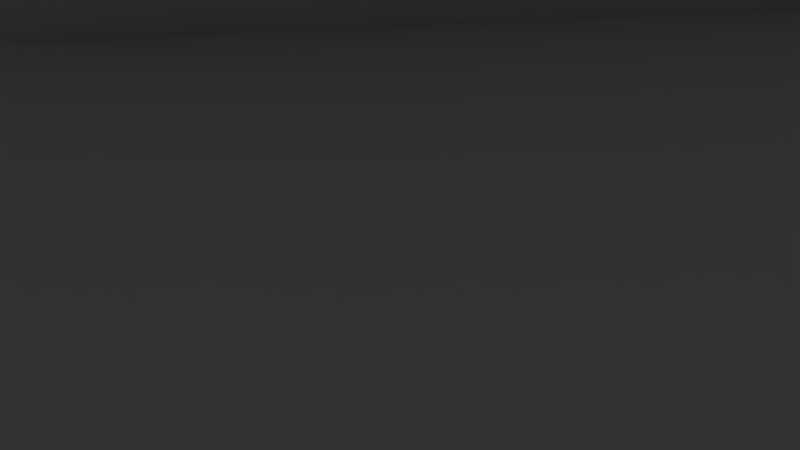 # Source: ThierryChampiFinal.blend  (saved by Blender 2.74.0; exported with 4.5.12 LTS)
import bpy
from mathutils import Matrix  # noqa: F401  (used for matrix-valued properties, if any)

bpy.ops.wm.read_factory_settings(use_empty=True)
scene = bpy.context.scene
scene.name = 'Scene'

# ---- collections
col_collection_1 = bpy.data.collections.new('Collection 1'); scene.collection.children.link(col_collection_1)

# ---- world
world_world = bpy.data.worlds.new('World'); scene.world = world_world
world_world.color = (0.05088, 0.05088, 0.05088)
world_world.use_sun_shadow = False
world_world.sun_shadow_jitter_overblur = 0.0
world_world.cycles.sampling_method = 'MANUAL'
world_world.cycles.sample_map_resolution = 256

# ---- cameras
cam_camera = bpy.data.cameras.new('Camera')
cam_camera.clip_end = 100.0
cam_camera.lens = 35.0
cam_camera.sensor_width = 32.0
cam_camera.sensor_height = 18.0
cam_camera.ortho_scale = 7.314
cam_camera.dof.focus_distance = 0.0
cam_camera.dof.aperture_fstop = 128.0
cam_camera_001 = bpy.data.cameras.new('Camera.001')
cam_camera_001.clip_end = 100.0
cam_camera_001.lens = 35.0
cam_camera_001.sensor_width = 32.0
cam_camera_001.sensor_height = 18.0
cam_camera_001.ortho_scale = 7.314
cam_camera_001.dof.focus_distance = 0.0
cam_camera_001.dof.aperture_fstop = 128.0

# ---- lights
light_lamp = bpy.data.lights.new('Lamp', 'POINT')
light_lamp.transmission_factor = 0.0
light_lamp.cutoff_distance = 30.0
light_lamp.energy = 100.0
light_lamp.shadow_buffer_clip_start = 1.001
light_lamp.shadow_soft_size = 0.1
light_lamp.shadow_maximum_resolution = 0.006
light_lamp.use_absolute_resolution = True
light_lamp.cycles.use_multiple_importance_sampling = False
light_lamp_001 = bpy.data.lights.new('Lamp.001', 'POINT')
light_lamp_001.transmission_factor = 0.0
light_lamp_001.cutoff_distance = 30.0
light_lamp_001.energy = 100.0
light_lamp_001.shadow_buffer_clip_start = 1.001
light_lamp_001.shadow_soft_size = 0.1
light_lamp_001.shadow_maximum_resolution = 0.006
light_lamp_001.use_absolute_resolution = True
light_lamp_001.cycles.use_multiple_importance_sampling = False

# ---- meshes
me_cylinder = bpy.data.meshes.new('Cylinder')
me_cylinder.from_pydata([(-2.259, -1.5, 1.146), (-2.259, 1.928, 1.146), (-2.259, 1.928, 1.192e-07), (-2.259, -1.5, 1.192e-07), (1.169, -1.5, 1.146), (1.169, -1.5, 1.192e-07), (-1.923, -0.2119, 1.146), (1.169, 1.928, 1.146), (1.169, 1.928, 1.192e-07), (0.3116, 1.594, 1.563e-08), (0.2842, 1.556, 1.565e-08), (0.2617, 1.515, 1.567e-08), (0.2446, 1.472, 1.568e-08), (0.233, 1.427, 1.569e-08), (0.2271, 1.38, 1.569e-08), (0.2271, 1.334, 1.569e-08), (0.233, 1.287, 1.569e-08), (0.2446, 1.242, 1.568e-08), (0.2617, 1.199, 1.567e-08), (0.2842, 1.158, 1.565e-08), (0.3116, 1.12, 1.563e-08), (0.3436, 1.086, 1.561e-08), (0.3795, 1.056, 1.559e-08), (0.4189, 1.031, 1.556e-08), (0.4611, 1.012, 1.553e-08), (0.5054, 0.9972, 1.55e-08), (0.5513, 0.9884, 1.547e-08), (0.5978, 0.9855, 1.543e-08), (0.5978, 0.5855, 1.543e-08), (0.5513, 0.5826, 1.547e-08), (0.5054, 0.5738, 1.55e-08), (0.4611, 0.5594, 1.553e-08), (0.4189, 0.5395, 1.556e-08), (0.3795, 0.5145, 1.559e-08), (0.3436, 0.4848, 1.561e-08), (0.3116, 0.4508, 1.563e-08), (0.2842, 0.4131, 1.565e-08), (0.2617, 0.3722, 1.567e-08), (0.2446, 0.3288, 1.568e-08), (0.233, 0.2837, 1.569e-08), (0.2271, 0.2374, 1.569e-08), (0.2271, 0.1907, 1.569e-08), (0.233, 0.1445, 1.569e-08), (0.2446, 0.09928, 1.568e-08), (0.2617, 0.05591, 1.567e-08), (0.2842, 0.01503, 1.565e-08), (0.3116, -0.0227, 1.563e-08), (0.3436, -0.05671, 1.561e-08), (0.3795, -0.08644, 1.559e-08), (0.4189, -0.1114, 1.556e-08), (0.4611, -0.1313, 1.553e-08), (0.5054, -0.1457, 1.55e-08), (0.5513, -0.1544, 1.547e-08), (0.5978, -0.1574, 1.543e-08), (0.5978, -0.5574, 1.543e-08), (0.5513, -0.5603, 1.547e-08), (0.5054, -0.569, 1.55e-08), (0.4611, -0.5835, 1.553e-08), (0.4189, -0.6033, 1.556e-08), (0.3795, -0.6283, 1.559e-08), (0.3436, -0.658, 1.561e-08), (0.3116, -0.692, 1.563e-08), (0.2842, -0.7298, 1.565e-08), (0.2617, -0.7707, 1.567e-08), (0.2446, -0.814, 1.568e-08), (0.233, -0.8592, 1.569e-08), (0.2271, -0.9055, 1.569e-08), (0.2271, -0.9521, 1.569e-08), (0.233, -0.9984, 1.569e-08), (0.2446, -1.044, 1.568e-08), (0.2617, -1.087, 1.567e-08), (0.2842, -1.128, 1.565e-08), (0.3116, -1.166, 1.563e-08), (0.3436, -1.2, 1.561e-08), (0.3795, -1.229, 1.559e-08), (0.4189, -1.254, 1.556e-08), (0.4611, -1.274, 1.553e-08), (0.5054, -1.289, 1.55e-08), (0.5513, -1.297, 1.547e-08), (0.5978, -1.3, 1.543e-08), (-1.688, -1.3, 1.703e-08), (-0.545, -1.3, 1.623e-08), (-0.4985, -1.297, 1.62e-08), (-0.4527, -1.289, 1.617e-08), (-0.4083, -1.274, 1.614e-08), (-0.3661, -1.254, 1.611e-08), (-0.3267, -1.229, 1.608e-08), (-0.2908, -1.2, 1.605e-08), (-0.2588, -1.166, 1.603e-08), (-0.2314, -1.128, 1.601e-08), (-0.209, -1.087, 1.6e-08), (-0.1918, -1.044, 1.598e-08), (-0.1802, -0.9984, 1.598e-08), (-0.1743, -0.9521, 1.597e-08), (-0.1743, -0.9055, 1.597e-08), (-0.1802, -0.8592, 1.598e-08), (-0.1918, -0.814, 1.598e-08), (-0.209, -0.7707, 1.6e-08), (-0.2314, -0.7298, 1.601e-08), (-0.2588, -0.692, 1.603e-08), (-0.2908, -0.658, 1.605e-08), (-0.3267, -0.6283, 1.608e-08), (-0.3661, -0.6033, 1.611e-08), (-0.4083, -0.5835, 1.614e-08), (-0.4527, -0.569, 1.617e-08), (-0.4985, -0.5603, 1.62e-08), (-0.545, -0.5574, 1.623e-08), (-0.545, -0.1574, 1.623e-08), (-0.4985, -0.1544, 1.62e-08), (-0.4527, -0.1457, 1.617e-08), (-0.4083, -0.1313, 1.614e-08), (-0.3661, -0.1114, 1.611e-08), (-0.3267, -0.08644, 1.608e-08), (-0.2908, -0.05671, 1.605e-08), (-0.2588, -0.02271, 1.603e-08), (-0.2314, 0.01503, 1.601e-08), (-0.209, 0.05591, 1.6e-08), (-0.1918, 0.09927, 1.598e-08), (-0.1802, 0.1445, 1.598e-08), (-0.1743, 0.1907, 1.597e-08), (-0.1743, 0.2374, 1.597e-08), (-0.1802, 0.2837, 1.598e-08), (-0.1918, 0.3288, 1.598e-08), (-0.209, 0.3722, 1.6e-08), (-0.2314, 0.4131, 1.601e-08), (-0.2588, 0.4508, 1.603e-08), (-0.2908, 0.4848, 1.605e-08), (-0.3267, 0.5145, 1.608e-08), (-0.3661, 0.5395, 1.611e-08), (-0.4083, 0.5594, 1.614e-08), (-0.4527, 0.5738, 1.617e-08), (-0.4985, 0.5826, 1.62e-08), (-0.545, 0.5855, 1.623e-08), (-0.545, 0.9855, 1.623e-08), (-0.4985, 0.9884, 1.62e-08), (-0.4527, 0.9972, 1.617e-08), (-0.4083, 1.012, 1.614e-08), (-0.3661, 1.031, 1.611e-08), (-0.3267, 1.056, 1.608e-08), (-0.2908, 1.086, 1.605e-08), (-0.2588, 1.12, 1.603e-08), (-0.2314, 1.158, 1.601e-08), (-0.209, 1.199, 1.6e-08), (-0.1918, 1.242, 1.598e-08), (-0.1802, 1.287, 1.598e-08), (-0.1743, 1.334, 1.597e-08), (-0.1743, 1.38, 1.597e-08), (-0.1802, 1.427, 1.598e-08), (-0.1918, 1.472, 1.598e-08), (-0.209, 1.515, 1.6e-08), (-0.2314, 1.556, 1.601e-08), (-0.2588, 1.594, 1.603e-08), (-0.2908, 1.628, 1.605e-08), (-0.3267, 1.657, 1.608e-08), (-0.3661, 1.682, 1.611e-08), (-0.4083, 1.702, 1.614e-08), (-0.4527, 1.717, 1.617e-08), (-1.734, 1.725, 1.706e-08), (-1.78, 1.717, 1.709e-08), (-1.825, 1.702, 1.713e-08), (-1.867, 1.682, 1.715e-08), (-1.906, 1.657, 1.718e-08), (-1.942, 1.628, 1.721e-08), (-1.974, 1.594, 1.723e-08), (-2.002, 1.556, 1.725e-08), (-2.024, 1.515, 1.726e-08), (-2.041, 1.472, 1.728e-08), (-2.053, 1.427, 1.728e-08), (-2.059, 1.38, 1.729e-08), (-2.059, 1.334, 1.729e-08), (-2.053, 1.287, 1.728e-08), (-2.041, 1.242, 1.728e-08), (-2.024, 1.199, 1.726e-08), (-2.002, 1.158, 1.725e-08), (-1.974, 1.12, 1.723e-08), (-1.942, 1.086, 1.721e-08), (-1.906, 1.056, 1.718e-08), (-1.867, 1.031, 1.715e-08), (-1.825, 1.012, 1.713e-08), (-1.78, 0.9972, 1.709e-08), (-1.734, 0.9884, 1.706e-08), (-1.688, 0.9855, 1.703e-08), (-1.688, 0.5855, 1.703e-08), (-1.734, 0.5826, 1.706e-08), (-1.78, 0.5738, 1.709e-08), (-1.825, 0.5594, 1.713e-08), (-1.867, 0.5395, 1.715e-08), (-1.906, 0.5145, 1.718e-08), (-1.942, 0.4848, 1.721e-08), (-1.974, 0.4508, 1.723e-08), (-2.002, 0.4131, 1.725e-08), (-2.024, 0.3722, 1.726e-08), (-2.041, 0.3288, 1.728e-08), (-2.053, 0.2837, 1.728e-08), (-2.059, 0.2374, 1.729e-08), (-2.059, 0.1907, 1.729e-08), (-2.053, 0.1445, 1.728e-08), (-2.041, 0.09928, 1.728e-08), (-2.024, 0.05591, 1.726e-08), (-2.002, 0.01503, 1.725e-08), (-1.974, -0.0227, 1.723e-08), (-1.942, -0.05671, 1.721e-08), (-1.906, -0.08644, 1.718e-08), (-1.867, -0.1114, 1.715e-08), (-1.825, -0.1313, 1.713e-08), (-1.78, -0.1457, 1.709e-08), (-1.734, -0.1544, 1.706e-08), (-1.688, -0.1574, 1.703e-08), (-1.688, -0.5574, 1.703e-08), (-1.734, -0.5603, 1.706e-08), (-1.78, -0.569, 1.709e-08), (-1.825, -0.5835, 1.713e-08), (-1.867, -0.6033, 1.715e-08), (-1.906, -0.6283, 1.718e-08), (-1.942, -0.658, 1.721e-08), (-1.974, -0.692, 1.723e-08), (-2.002, -0.7298, 1.725e-08), (-2.024, -0.7707, 1.726e-08), (-2.041, -0.814, 1.728e-08), (-2.053, -0.8592, 1.728e-08), (-2.059, -0.9055, 1.729e-08), (-2.059, -0.9521, 1.729e-08), (-2.053, -0.9984, 1.728e-08), (-2.041, -1.044, 1.728e-08), (-2.024, -1.087, 1.726e-08), (-2.002, -1.128, 1.725e-08), (-1.974, -1.166, 1.723e-08), (-1.942, -1.2, 1.721e-08), (-1.906, -1.229, 1.718e-08), (-1.867, -1.254, 1.715e-08), (-1.825, -1.274, 1.713e-08), (-1.78, -1.289, 1.709e-08), (-1.734, -1.297, 1.706e-08), (-1.509, 1.682, 1.69e-08), (-1.551, 1.702, 1.693e-08), (-1.596, 1.717, 1.697e-08), (-1.641, 1.725, 1.7e-08), (-1.688, 1.728, 1.703e-08), (0.3795, 1.657, 1.559e-08), (0.3436, 1.628, 1.561e-08), (-0.4985, 1.725, 1.62e-08), (-0.545, 1.728, 1.623e-08), (-0.5916, 1.725, 1.626e-08), (-0.6374, 1.717, 1.63e-08), (-0.6818, 1.702, 1.633e-08), (-0.724, 1.682, 1.636e-08), (-0.7634, 1.657, 1.638e-08), (-0.7993, 1.628, 1.641e-08), (-0.8312, 1.594, 1.643e-08), (-0.8586, 1.556, 1.645e-08), (-0.8811, 1.515, 1.647e-08), (-0.8983, 1.472, 1.648e-08), (-0.9099, 1.427, 1.649e-08), (-0.9157, 1.38, 1.649e-08), (-0.9157, 1.334, 1.649e-08), (-0.9099, 1.287, 1.649e-08), (-0.8983, 1.242, 1.648e-08), (-0.8811, 1.199, 1.647e-08), (-0.8586, 1.158, 1.645e-08), (-0.8312, 1.12, 1.643e-08), (-0.7993, 1.086, 1.641e-08), (-0.7634, 1.056, 1.638e-08), (-0.724, 1.031, 1.636e-08), (-0.6818, 1.012, 1.633e-08), (-0.6374, 0.9972, 1.63e-08), (-0.5916, 0.9884, 1.626e-08), (-0.5916, 0.5826, 1.626e-08), (-0.6374, 0.5738, 1.63e-08), (-0.6818, 0.5594, 1.633e-08), (-0.724, 0.5395, 1.636e-08), (-0.7634, 0.5145, 1.638e-08), (-0.7993, 0.4848, 1.641e-08), (-0.8312, 0.4508, 1.643e-08), (-0.8586, 0.4131, 1.645e-08), (-0.8811, 0.3722, 1.647e-08), (-0.8983, 0.3288, 1.648e-08), (-0.9099, 0.2837, 1.649e-08), (-0.9157, 0.2374, 1.649e-08), (-0.9157, 0.1907, 1.649e-08), (-0.9099, 0.1445, 1.649e-08), (-0.8983, 0.09928, 1.648e-08), (-0.8811, 0.05591, 1.647e-08), (-0.8586, 0.01503, 1.645e-08), (-0.8312, -0.0227, 1.643e-08), (-0.7993, -0.05671, 1.641e-08), (-0.7634, -0.08644, 1.638e-08), (-0.724, -0.1114, 1.636e-08), (-0.6818, -0.1313, 1.633e-08), (-0.6374, -0.1457, 1.63e-08), (-0.5916, -0.1544, 1.626e-08), (-0.5916, -0.5603, 1.626e-08), (-0.6374, -0.569, 1.63e-08), (-0.6818, -0.5835, 1.633e-08), (-0.724, -0.6033, 1.636e-08), (-0.7634, -0.6283, 1.638e-08), (-0.7993, -0.658, 1.641e-08), (-0.8312, -0.692, 1.643e-08), (-0.8586, -0.7298, 1.645e-08), (-0.8811, -0.7707, 1.647e-08), (-0.8983, -0.814, 1.648e-08), (-0.9099, -0.8592, 1.649e-08), (-0.9157, -0.9055, 1.649e-08), (-0.9157, -0.9521, 1.649e-08), (-0.9099, -0.9984, 1.649e-08), (-0.8983, -1.044, 1.648e-08), (-0.8811, -1.087, 1.647e-08), (-0.8586, -1.128, 1.645e-08), (-0.8312, -1.166, 1.643e-08), (-0.7993, -1.2, 1.641e-08), (-0.7634, -1.229, 1.638e-08), (-0.724, -1.254, 1.636e-08), (-0.6818, -1.274, 1.633e-08), (-0.6374, -1.289, 1.63e-08), (-0.5916, -1.297, 1.626e-08), (-1.641, -1.297, 1.7e-08), (-1.596, -1.289, 1.697e-08), (-1.551, -1.274, 1.693e-08), (-1.509, -1.254, 1.69e-08), (-1.47, -1.229, 1.688e-08), (-1.434, -1.2, 1.685e-08), (-1.402, -1.166, 1.683e-08), (-1.374, -1.128, 1.681e-08), (-1.352, -1.087, 1.68e-08), (-1.335, -1.044, 1.678e-08), (-1.323, -0.9984, 1.678e-08), (-1.317, -0.9521, 1.677e-08), (-1.317, -0.9055, 1.677e-08), (-1.323, -0.8592, 1.678e-08), (-1.335, -0.814, 1.678e-08), (-1.352, -0.7707, 1.68e-08), (-1.374, -0.7298, 1.681e-08), (-1.402, -0.692, 1.683e-08), (-1.434, -0.658, 1.685e-08), (-1.47, -0.6283, 1.688e-08), (-1.509, -0.6033, 1.69e-08), (-1.551, -0.5835, 1.693e-08), (-1.596, -0.569, 1.697e-08), (-1.641, -0.5603, 1.7e-08), (-1.641, -0.1544, 1.7e-08), (-1.596, -0.1457, 1.697e-08), (-1.551, -0.1313, 1.693e-08), (-1.509, -0.1114, 1.69e-08), (-1.47, -0.08644, 1.688e-08), (-1.434, -0.05671, 1.685e-08), (-1.402, -0.02271, 1.683e-08), (-1.374, 0.01503, 1.681e-08), (-1.352, 0.05591, 1.68e-08), (-1.335, 0.09927, 1.678e-08), (-1.323, 0.1445, 1.678e-08), (-1.317, 0.1907, 1.677e-08), (-1.317, 0.2374, 1.677e-08), (-1.323, 0.2837, 1.678e-08), (-1.335, 0.3288, 1.678e-08), (-1.352, 0.3722, 1.68e-08), (-1.374, 0.4131, 1.681e-08), (-1.402, 0.4508, 1.683e-08), (-1.434, 0.4848, 1.685e-08), (-1.47, 0.5145, 1.688e-08), (-1.509, 0.5395, 1.69e-08), (-1.551, 0.5594, 1.693e-08), (-1.596, 0.5738, 1.697e-08), (-1.641, 0.5826, 1.7e-08), (-1.641, 0.9884, 1.7e-08), (-1.596, 0.9972, 1.697e-08), (-1.551, 1.012, 1.693e-08), (-1.509, 1.031, 1.69e-08), (-1.47, 1.056, 1.688e-08), (-1.434, 1.086, 1.685e-08), (-1.402, 1.12, 1.683e-08), (-1.374, 1.158, 1.681e-08), (-1.352, 1.199, 1.68e-08), (-1.335, 1.242, 1.678e-08), (-1.323, 1.287, 1.678e-08), (-1.317, 1.334, 1.677e-08), (-1.317, 1.38, 1.677e-08), (-1.323, 1.427, 1.678e-08), (-1.335, 1.472, 1.678e-08), (-1.352, 1.515, 1.68e-08), (-1.374, 1.556, 1.681e-08), (-1.402, 1.594, 1.683e-08), (-1.434, 1.628, 1.685e-08), (-1.47, 1.657, 1.688e-08), (0.6444, -1.297, 1.54e-08), (0.6902, -1.289, 1.537e-08), (0.7345, -1.274, 1.534e-08), (0.7768, -1.254, 1.531e-08), (0.8161, -1.229, 1.528e-08), (0.8521, -1.2, 1.526e-08), (0.884, -1.166, 1.523e-08), (0.9114, -1.128, 1.521e-08), (0.9339, -1.087, 1.52e-08), (0.9511, -1.044, 1.519e-08), (0.9627, -0.9984, 1.518e-08), (0.9685, -0.9521, 1.517e-08), (0.9685, -0.9055, 1.517e-08), (0.9627, -0.8592, 1.518e-08), (0.9511, -0.814, 1.519e-08), (0.9339, -0.7707, 1.52e-08), (0.9114, -0.7298, 1.521e-08), (0.884, -0.692, 1.523e-08), (0.8521, -0.658, 1.526e-08), (0.8161, -0.6283, 1.528e-08), (0.7768, -0.6033, 1.531e-08), (0.7345, -0.5835, 1.534e-08), (0.6902, -0.569, 1.537e-08), (0.6444, -0.5603, 1.54e-08), (0.6444, -0.1544, 1.54e-08), (0.6902, -0.1457, 1.537e-08), (0.7345, -0.1313, 1.534e-08), (0.7768, -0.1114, 1.531e-08), (0.8161, -0.08644, 1.528e-08), (0.8521, -0.05671, 1.526e-08), (0.884, -0.02271, 1.523e-08), (0.9114, 0.01503, 1.521e-08), (0.9339, 0.05591, 1.52e-08), (0.9511, 0.09927, 1.519e-08), (0.9627, 0.1445, 1.518e-08), (0.9685, 0.1907, 1.517e-08), (0.9685, 0.2374, 1.517e-08), (0.9627, 0.2837, 1.518e-08), (0.9511, 0.3288, 1.519e-08), (0.9339, 0.3722, 1.52e-08), (0.9114, 0.4131, 1.521e-08), (0.884, 0.4508, 1.523e-08), (0.8521, 0.4848, 1.526e-08), (0.8161, 0.5145, 1.528e-08), (0.7768, 0.5395, 1.531e-08), (0.7345, 0.5594, 1.534e-08), (0.6902, 0.5738, 1.537e-08), (0.6444, 0.5826, 1.54e-08), (0.6444, 0.9884, 1.54e-08), (0.6902, 0.9972, 1.537e-08), (0.7345, 1.012, 1.534e-08), (0.7768, 1.031, 1.531e-08), (0.8161, 1.056, 1.528e-08), (0.8521, 1.086, 1.526e-08), (0.884, 1.12, 1.523e-08), (0.9114, 1.158, 1.521e-08), (0.9339, 1.199, 1.52e-08), (0.9511, 1.242, 1.519e-08), (0.9627, 1.287, 1.518e-08), (0.9685, 1.334, 1.517e-08), (0.9685, 1.38, 1.517e-08), (0.9627, 1.427, 1.518e-08), (0.9511, 1.472, 1.519e-08), (0.9339, 1.515, 1.52e-08), (0.9114, 1.556, 1.521e-08), (0.884, 1.594, 1.523e-08), (0.8521, 1.628, 1.526e-08), (0.8161, 1.657, 1.528e-08), (0.7768, 1.682, 1.531e-08), (0.7345, 1.702, 1.534e-08), (0.6902, 1.717, 1.537e-08), (0.6444, 1.725, 1.54e-08), (0.5978, 1.728, 1.543e-08), (0.5513, 1.725, 1.547e-08), (0.5054, 1.717, 1.55e-08), (0.4611, 1.702, 1.553e-08), (0.4189, 1.682, 1.556e-08), (-0.545, -1.164, 1.146), (-1.923, 0.64, 1.146), (-1.397, -0.901, 1.146), (-0.545, 1.592, 1.146), (0.8332, 0.64, 1.146), (0.3068, -0.901, 1.146), (-1.397, 1.329, 1.146), (-2.316, -0.3332, 1.562), (-2.316, 0.7613, 1.562), (-1.64, -1.219, 1.562), (0.3068, 1.329, 1.146), (0.8332, -0.2118, 1.146), (0.5495, -1.219, 1.562), (-0.545, -1.557, 1.562), (-1.64, 1.647, 1.562), (-2.316, -0.3332, 4.407), (-2.316, 0.7613, 4.407), (-1.64, -1.219, 4.407), (-0.545, 1.985, 1.562), (0.5495, 1.647, 1.562), (1.226, 0.7613, 1.562), (1.226, -0.3332, 1.562), (0.5495, -1.219, 4.407), (-0.545, -1.557, 4.407), (-1.64, 1.647, 4.407), (-4.116, -0.8896, 4.719), (-4.116, 1.318, 4.719), (-2.752, -2.675, 4.719), (-0.545, 1.985, 4.407), (0.5495, 1.647, 4.407), (1.226, 0.7613, 4.407), (1.226, -0.3332, 4.407), (1.662, -2.675, 4.719), (-0.545, -3.357, 4.719), (-2.752, 3.103, 4.719), (-4.116, -0.8896, 5.044), (-4.116, 1.318, 5.044), (-2.752, -2.675, 5.044), (-0.545, 3.785, 4.719), (1.662, 3.103, 4.719), (3.026, 1.318, 4.719), (3.026, -0.8896, 4.719), (1.662, -2.675, 5.044), (-0.545, -3.357, 5.044), (-2.752, 3.103, 5.044), (-3.092, -0.573, 6.479), (-3.092, 1.001, 6.479), (-2.119, -1.847, 6.479), (-0.545, 3.785, 5.044), (1.662, 3.103, 5.044), (3.026, 1.318, 5.044), (3.026, -0.8896, 5.044), (1.029, -1.847, 6.479), (-0.545, -2.333, 6.479), (-2.119, 2.275, 6.479), (-2.316, 0.7613, 9.275), (-2.316, -0.3332, 9.275), (-1.64, -1.219, 9.275), (-0.545, 2.761, 6.479), (1.029, 2.275, 6.479), (2.002, 1.001, 6.479), (2.002, -0.573, 6.479), (-0.545, -1.557, 9.275), (0.5495, -1.219, 9.275), (-1.64, 1.647, 9.275), (-1.488, 0.5055, 9.717), (-1.488, -0.07736, 9.717), (-1.128, -0.5489, 9.717), (-0.545, 1.985, 9.275), (0.5495, 1.647, 9.275), (1.226, -0.3332, 9.275), (1.226, 0.7613, 9.275), (-0.545, -0.729, 9.717), (0.03778, -0.5489, 9.717), (-1.128, 0.977, 9.717), (-0.545, 0.2141, 9.717), (-0.545, 1.157, 9.717), (0.03778, 0.977, 9.717), (0.398, -0.07736, 9.717), (0.398, 0.5055, 9.717), (-1.688, -0.9288, 0.8286), (-1.688, -0.8456, 0.8286), (-1.677, -0.8463, 0.8286), (-1.698, -0.8463, 0.8286), (-1.667, -0.8482, 0.8286), (-1.688, -0.5574, 0.3648), (-1.641, -0.5603, 0.3648), (-1.709, -0.8482, 0.8286), (-1.734, -0.5603, 0.3648), (-1.657, -0.8514, 0.8286), (-1.596, -0.569, 0.3648), (-1.719, -0.8514, 0.8286), (-1.78, -0.569, 0.3648), (-1.648, -0.8559, 0.8286), (-1.551, -0.5835, 0.3648), (-1.728, -0.8559, 0.8286), (-1.825, -0.5835, 0.3648), (-1.639, -0.8615, 0.8286), (-1.509, -0.6033, 0.3648), (-1.737, -0.8615, 0.8286), (-1.867, -0.6033, 0.3648), (-1.631, -0.8682, 0.8286), (-1.47, -0.6283, 0.3648), (-1.745, -0.8682, 0.8286), (-1.906, -0.6283, 0.3648), (-1.624, -0.8758, 0.8286), (-1.434, -0.658, 0.3648), (-1.752, -0.8758, 0.8286), (-1.942, -0.658, 0.3648), (-1.618, -0.8842, 0.8286), (-1.402, -0.692, 0.3648), (-1.758, -0.8842, 0.8286), (-1.974, -0.692, 0.3648), (-1.613, -0.8934, 0.8286), (-1.374, -0.7298, 0.3648), (-1.763, -0.8934, 0.8286), (-2.002, -0.7298, 0.3648), (-1.609, -0.9031, 0.8286), (-1.352, -0.7707, 0.3648), (-1.767, -0.9031, 0.8286), (-2.024, -0.7707, 0.3648), (-1.606, -0.9132, 0.8286), (-1.335, -0.814, 0.3648), (-1.77, -0.9132, 0.8286), (-2.041, -0.814, 0.3648), (-1.605, -0.9236, 0.8286), (-1.323, -0.8592, 0.3648), (-1.771, -0.9236, 0.8286), (-2.053, -0.8592, 0.3648), (-1.605, -0.934, 0.8286), (-1.317, -0.9055, 0.3648), (-1.771, -0.934, 0.8286), (-2.059, -0.9055, 0.3648), (-1.606, -0.9444, 0.8286), (-1.317, -0.9521, 0.3648), (-1.77, -0.9444, 0.8286), (-2.059, -0.9521, 0.3648), (-1.609, -0.9545, 0.8286), (-1.323, -0.9984, 0.3648), (-1.767, -0.9545, 0.8286), (-2.053, -0.9984, 0.3648), (-1.613, -0.9642, 0.8286), (-1.335, -1.044, 0.3648), (-1.763, -0.9642, 0.8286), (-2.041, -1.044, 0.3648), (-1.618, -0.9734, 0.8286), (-1.352, -1.087, 0.3648), (-1.758, -0.9734, 0.8286), (-2.024, -1.087, 0.3648), (-1.624, -0.9818, 0.8286), (-1.374, -1.128, 0.3648), (-1.752, -0.9818, 0.8286), (-2.002, -1.128, 0.3648), (-1.631, -0.9895, 0.8286), (-1.402, -1.166, 0.3648), (-1.745, -0.9895, 0.8286), (-1.974, -1.166, 0.3648), (-1.639, -0.9961, 0.8286), (-1.434, -1.2, 0.3648), (-1.737, -0.9961, 0.8286), (-1.942, -1.2, 0.3648), (-1.648, -1.002, 0.8286), (-1.47, -1.229, 0.3648), (-1.728, -1.002, 0.8286), (-1.906, -1.229, 0.3648), (-1.657, -1.006, 0.8286), (-1.509, -1.254, 0.3648), (-1.719, -1.006, 0.8286), (-1.867, -1.254, 0.3648), (-1.667, -1.009, 0.8286), (-1.551, -1.274, 0.3648), (-1.709, -1.009, 0.8286), (-1.825, -1.274, 0.3648), (-1.677, -1.011, 0.8286), (-1.596, -1.289, 0.3648), (-1.698, -1.011, 0.8286), (-1.78, -1.289, 0.3648), (-1.688, -1.012, 0.8286), (-1.641, -1.297, 0.3648), (-1.734, -1.297, 0.3648), (-1.688, -1.3, 0.3648), (-0.545, -0.9288, 0.8286), (-0.545, -0.8456, 0.8286), (-0.5346, -0.8463, 0.8286), (-0.5555, -0.8463, 0.8286), (-0.5243, -0.8482, 0.8286), (-0.545, -0.5574, 0.3648), (-0.4985, -0.5603, 0.3648), (-0.5657, -0.8482, 0.8286), (-0.5916, -0.5603, 0.3648), (-0.5144, -0.8514, 0.8286), (-0.4527, -0.569, 0.3648), (-0.5757, -0.8514, 0.8286), (-0.6374, -0.569, 0.3648), (-0.505, -0.8559, 0.8286), (-0.4083, -0.5835, 0.3648), (-0.5851, -0.8559, 0.8286), (-0.6818, -0.5835, 0.3648), (-0.4961, -0.8615, 0.8286), (-0.3661, -0.6033, 0.3648), (-0.5939, -0.8615, 0.8286), (-0.724, -0.6033, 0.3648), (-0.4881, -0.8682, 0.8286), (-0.3267, -0.6283, 0.3648), (-0.602, -0.8682, 0.8286), (-0.7634, -0.6283, 0.3648), (-0.4809, -0.8758, 0.8286), (-0.2908, -0.658, 0.3648), (-0.6091, -0.8758, 0.8286), (-0.7993, -0.658, 0.3648), (-0.4748, -0.8842, 0.8286), (-0.2588, -0.692, 0.3648), (-0.6153, -0.8842, 0.8286), (-0.8312, -0.692, 0.3648), (-0.4698, -0.8934, 0.8286), (-0.2314, -0.7298, 0.3648), (-0.6203, -0.8934, 0.8286), (-0.8586, -0.7298, 0.3648), (-0.4659, -0.9031, 0.8286), (-0.209, -0.7707, 0.3648), (-0.6242, -0.9031, 0.8286), (-0.8811, -0.7707, 0.3648), (-0.4633, -0.9132, 0.8286), (-0.1918, -0.814, 0.3648), (-0.6268, -0.9132, 0.8286), (-0.8983, -0.814, 0.3648), (-0.462, -0.9236, 0.8286), (-0.1802, -0.8592, 0.3648), (-0.6281, -0.9236, 0.8286), (-0.9099, -0.8592, 0.3648), (-0.462, -0.934, 0.8286), (-0.1743, -0.9055, 0.3648), (-0.6281, -0.934, 0.8286), (-0.9157, -0.9055, 0.3648), (-0.4633, -0.9444, 0.8286), (-0.1743, -0.9521, 0.3648), (-0.6268, -0.9444, 0.8286), (-0.9157, -0.9521, 0.3648), (-0.4659, -0.9545, 0.8286), (-0.1802, -0.9984, 0.3648), (-0.6242, -0.9545, 0.8286), (-0.9099, -0.9984, 0.3648), (-0.4698, -0.9642, 0.8286), (-0.1918, -1.044, 0.3648), (-0.6203, -0.9642, 0.8286), (-0.8983, -1.044, 0.3648), (-0.4748, -0.9734, 0.8286), (-0.209, -1.087, 0.3648), (-0.6153, -0.9734, 0.8286), (-0.8811, -1.087, 0.3648), (-0.4809, -0.9818, 0.8286), (-0.2314, -1.128, 0.3648), (-0.6091, -0.9818, 0.8286), (-0.8586, -1.128, 0.3648), (-0.4881, -0.9895, 0.8286), (-0.2588, -1.166, 0.3648), (-0.602, -0.9895, 0.8286), (-0.8312, -1.166, 0.3648), (-0.4961, -0.9961, 0.8286), (-0.2908, -1.2, 0.3648), (-0.5939, -0.9961, 0.8286), (-0.7993, -1.2, 0.3648), (-0.505, -1.002, 0.8286), (-0.3267, -1.229, 0.3648), (-0.5851, -1.002, 0.8286), (-0.7634, -1.229, 0.3648), (-0.5144, -1.006, 0.8286), (-0.3661, -1.254, 0.3648), (-0.5757, -1.006, 0.8286), (-0.724, -1.254, 0.3648), (-0.5243, -1.009, 0.8286), (-0.4083, -1.274, 0.3648), (-0.5657, -1.009, 0.8286), (-0.6818, -1.274, 0.3648), (-0.5346, -1.011, 0.8286), (-0.4527, -1.289, 0.3648), (-0.5555, -1.011, 0.8286), (-0.6374, -1.289, 0.3648), (-0.545, -1.012, 0.8286), (-0.4985, -1.297, 0.3648), (-0.5916, -1.297, 0.3648), (-0.545, -1.3, 0.3648), (0.5978, -0.9288, 0.8286), (0.5978, -0.8456, 0.8286), (0.6082, -0.8463, 0.8286), (0.5874, -0.8463, 0.8286), (0.6185, -0.8482, 0.8286), (0.5978, -0.5574, 0.3648), (0.6444, -0.5603, 0.3648), (0.5771, -0.8482, 0.8286), (0.5513, -0.5603, 0.3648), (0.6284, -0.8514, 0.8286), (0.6902, -0.569, 0.3648), (0.5672, -0.8514, 0.8286), (0.5054, -0.569, 0.3648), (0.6379, -0.8559, 0.8286), (0.7345, -0.5835, 0.3648), (0.5577, -0.8559, 0.8286), (0.4611, -0.5835, 0.3648), (0.6467, -0.8615, 0.8286), (0.7768, -0.6033, 0.3648), (0.5489, -0.8615, 0.8286), (0.4189, -0.6033, 0.3648), (0.6548, -0.8682, 0.8286), (0.8161, -0.6283, 0.3648), (0.5409, -0.8682, 0.8286), (0.3795, -0.6283, 0.3648), (0.6619, -0.8758, 0.8286), (0.8521, -0.658, 0.3648), (0.5337, -0.8758, 0.8286), (0.3436, -0.658, 0.3648), (0.6681, -0.8842, 0.8286), (0.884, -0.692, 0.3648), (0.5276, -0.8842, 0.8286), (0.3116, -0.692, 0.3648), (0.6731, -0.8934, 0.8286), (0.9114, -0.7298, 0.3648), (0.5225, -0.8934, 0.8286), (0.2842, -0.7298, 0.3648), (0.6769, -0.9031, 0.8286), (0.9339, -0.7707, 0.3648), (0.5187, -0.9031, 0.8286), (0.2617, -0.7707, 0.3648), (0.6795, -0.9132, 0.8286), (0.9511, -0.814, 0.3648), (0.5161, -0.9132, 0.8286), (0.2446, -0.814, 0.3648), (0.6809, -0.9236, 0.8286), (0.9627, -0.8592, 0.3648), (0.5148, -0.9236, 0.8286), (0.233, -0.8592, 0.3648), (0.6809, -0.934, 0.8286), (0.9685, -0.9055, 0.3648), (0.5148, -0.934, 0.8286), (0.2271, -0.9055, 0.3648), (0.6795, -0.9444, 0.8286), (0.9685, -0.9521, 0.3648), (0.5161, -0.9444, 0.8286), (0.2271, -0.9521, 0.3648), (0.6769, -0.9545, 0.8286), (0.9627, -0.9984, 0.3648), (0.5187, -0.9545, 0.8286), (0.233, -0.9984, 0.3648), (0.6731, -0.9642, 0.8286), (0.9511, -1.044, 0.3648), (0.5225, -0.9642, 0.8286), (0.2446, -1.044, 0.3648), (0.6681, -0.9734, 0.8286), (0.9339, -1.087, 0.3648), (0.5276, -0.9734, 0.8286), (0.2617, -1.087, 0.3648), (0.6619, -0.9818, 0.8286), (0.9114, -1.128, 0.3648), (0.5337, -0.9818, 0.8286), (0.2842, -1.128, 0.3648), (0.6548, -0.9895, 0.8286), (0.884, -1.166, 0.3648), (0.5409, -0.9895, 0.8286), (0.3116, -1.166, 0.3648), (0.6467, -0.9961, 0.8286), (0.8521, -1.2, 0.3648), (0.5489, -0.9961, 0.8286), (0.3436, -1.2, 0.3648), (0.6379, -1.002, 0.8286), (0.8161, -1.229, 0.3648), (0.5577, -1.002, 0.8286), (0.3795, -1.229, 0.3648), (0.6284, -1.006, 0.8286), (0.7768, -1.254, 0.3648), (0.5672, -1.006, 0.8286), (0.4189, -1.254, 0.3648), (0.6185, -1.009, 0.8286), (0.7345, -1.274, 0.3648), (0.5771, -1.009, 0.8286), (0.4611, -1.274, 0.3648), (0.6082, -1.011, 0.8286), (0.6902, -1.289, 0.3648), (0.5874, -1.011, 0.8286), (0.5054, -1.289, 0.3648), (0.5978, -1.012, 0.8286), (0.6444, -1.297, 0.3648), (0.5513, -1.297, 0.3648), (0.5978, -1.3, 0.3648), (-1.688, 0.2141, 0.8286), (-1.688, 0.2973, 0.8286), (-1.677, 0.2966, 0.8286), (-1.698, 0.2966, 0.8286), (-1.667, 0.2946, 0.8286), (-1.688, 0.5855, 0.3648), (-1.641, 0.5826, 0.3648), (-1.709, 0.2946, 0.8286), (-1.734, 0.5826, 0.3648), (-1.657, 0.2914, 0.8286), (-1.596, 0.5738, 0.3648), (-1.719, 0.2914, 0.8286), (-1.78, 0.5738, 0.3648), (-1.648, 0.287, 0.8286), (-1.551, 0.5594, 0.3648), (-1.728, 0.287, 0.8286), (-1.825, 0.5594, 0.3648), (-1.639, 0.2814, 0.8286), (-1.509, 0.5395, 0.3648), (-1.737, 0.2814, 0.8286), (-1.867, 0.5395, 0.3648), (-1.631, 0.2747, 0.8286), (-1.47, 0.5145, 0.3648), (-1.745, 0.2747, 0.8286), (-1.906, 0.5145, 0.3648), (-1.624, 0.2671, 0.8286), (-1.434, 0.4848, 0.3648), (-1.752, 0.2671, 0.8286), (-1.942, 0.4848, 0.3648), (-1.618, 0.2586, 0.8286), (-1.402, 0.4508, 0.3648), (-1.758, 0.2586, 0.8286), (-1.974, 0.4508, 0.3648), (-1.613, 0.2495, 0.8286), (-1.374, 0.4131, 0.3648), (-1.763, 0.2495, 0.8286), (-2.002, 0.4131, 0.3648), (-1.609, 0.2398, 0.8286), (-1.352, 0.3722, 0.3648), (-1.767, 0.2398, 0.8286), (-2.024, 0.3722, 0.3648), (-1.606, 0.2296, 0.8286), (-1.335, 0.3288, 0.3648), (-1.77, 0.2296, 0.8286), (-2.041, 0.3288, 0.3648), (-1.605, 0.2193, 0.8286), (-1.323, 0.2837, 0.3648), (-1.771, 0.2193, 0.8286), (-2.053, 0.2837, 0.3648), (-1.605, 0.2088, 0.8286), (-1.317, 0.2374, 0.3648), (-1.771, 0.2088, 0.8286), (-2.059, 0.2374, 0.3648), (-1.606, 0.1985, 0.8286), (-1.317, 0.1907, 0.3648), (-1.77, 0.1985, 0.8286), (-2.059, 0.1907, 0.3648), (-1.609, 0.1883, 0.8286), (-1.323, 0.1445, 0.3648), (-1.767, 0.1883, 0.8286), (-2.053, 0.1445, 0.3648), (-1.613, 0.1786, 0.8286), (-1.335, 0.09927, 0.3648), (-1.763, 0.1786, 0.8286), (-2.041, 0.09928, 0.3648), (-1.618, 0.1695, 0.8286), (-1.352, 0.05591, 0.3648), (-1.758, 0.1695, 0.8286), (-2.024, 0.05591, 0.3648), (-1.624, 0.161, 0.8286), (-1.374, 0.01503, 0.3648), (-1.752, 0.161, 0.8286), (-2.002, 0.01503, 0.3648), (-1.631, 0.1534, 0.8286), (-1.402, -0.02271, 0.3648), (-1.745, 0.1534, 0.8286), (-1.974, -0.0227, 0.3648), (-1.639, 0.1467, 0.8286), (-1.434, -0.05671, 0.3648), (-1.737, 0.1467, 0.8286), (-1.942, -0.05671, 0.3648), (-1.648, 0.1411, 0.8286), (-1.47, -0.08644, 0.3648), (-1.728, 0.1411, 0.8286), (-1.906, -0.08644, 0.3648), (-1.657, 0.1367, 0.8286), (-1.509, -0.1114, 0.3648), (-1.719, 0.1367, 0.8286), (-1.867, -0.1114, 0.3648), (-1.667, 0.1335, 0.8286), (-1.551, -0.1313, 0.3648), (-1.709, 0.1335, 0.8286), (-1.825, -0.1313, 0.3648), (-1.677, 0.1315, 0.8286), (-1.596, -0.1457, 0.3648), (-1.698, 0.1315, 0.8286), (-1.78, -0.1457, 0.3648), (-1.688, 0.1309, 0.8286), (-1.641, -0.1544, 0.3648), (-1.734, -0.1544, 0.3648), (-1.688, -0.1574, 0.3648), (-0.545, 0.2141, 0.8286), (-0.545, 0.2973, 0.8286), (-0.5346, 0.2966, 0.8286), (-0.5555, 0.2966, 0.8286), (-0.5243, 0.2946, 0.8286), (-0.545, 0.5855, 0.3648), (-0.4985, 0.5826, 0.3648), (-0.5657, 0.2946, 0.8286), (-0.5916, 0.5826, 0.3648), (-0.5144, 0.2914, 0.8286), (-0.4527, 0.5738, 0.3648), (-0.5757, 0.2914, 0.8286), (-0.6374, 0.5738, 0.3648), (-0.505, 0.287, 0.8286), (-0.4083, 0.5594, 0.3648), (-0.5851, 0.287, 0.8286), (-0.6818, 0.5594, 0.3648), (-0.4961, 0.2814, 0.8286), (-0.3661, 0.5395, 0.3648), (-0.5939, 0.2814, 0.8286), (-0.724, 0.5395, 0.3648), (-0.4881, 0.2747, 0.8286), (-0.3267, 0.5145, 0.3648), (-0.602, 0.2747, 0.8286), (-0.7634, 0.5145, 0.3648), (-0.4809, 0.2671, 0.8286), (-0.2908, 0.4848, 0.3648), (-0.6091, 0.2671, 0.8286), (-0.7993, 0.4848, 0.3648), (-0.4748, 0.2586, 0.8286), (-0.2588, 0.4508, 0.3648), (-0.6153, 0.2586, 0.8286), (-0.8312, 0.4508, 0.3648), (-0.4698, 0.2495, 0.8286), (-0.2314, 0.4131, 0.3648), (-0.6203, 0.2495, 0.8286), (-0.8586, 0.4131, 0.3648), (-0.4659, 0.2398, 0.8286), (-0.209, 0.3722, 0.3648), (-0.6242, 0.2398, 0.8286), (-0.8811, 0.3722, 0.3648), (-0.4633, 0.2296, 0.8286), (-0.1918, 0.3288, 0.3648), (-0.6268, 0.2296, 0.8286), (-0.8983, 0.3288, 0.3648), (-0.462, 0.2193, 0.8286), (-0.1802, 0.2837, 0.3648), (-0.6281, 0.2193, 0.8286), (-0.9099, 0.2837, 0.3648), (-0.462, 0.2088, 0.8286), (-0.1743, 0.2374, 0.3648), (-0.6281, 0.2088, 0.8286), (-0.9157, 0.2374, 0.3648), (-0.4633, 0.1985, 0.8286), (-0.1743, 0.1907, 0.3648), (-0.6268, 0.1985, 0.8286), (-0.9157, 0.1907, 0.3648), (-0.4659, 0.1883, 0.8286), (-0.1802, 0.1445, 0.3648), (-0.6242, 0.1883, 0.8286), (-0.9099, 0.1445, 0.3648), (-0.4698, 0.1786, 0.8286), (-0.1918, 0.09927, 0.3648), (-0.6203, 0.1786, 0.8286), (-0.8983, 0.09928, 0.3648), (-0.4748, 0.1695, 0.8286), (-0.209, 0.05591, 0.3648), (-0.6153, 0.1695, 0.8286), (-0.8811, 0.05591, 0.3648), (-0.4809, 0.161, 0.8286), (-0.2314, 0.01503, 0.3648), (-0.6091, 0.161, 0.8286), (-0.8586, 0.01503, 0.3648), (-0.4881, 0.1534, 0.8286), (-0.2588, -0.02271, 0.3648), (-0.602, 0.1534, 0.8286), (-0.8312, -0.0227, 0.3648), (-0.4961, 0.1467, 0.8286), (-0.2908, -0.05671, 0.3648), (-0.5939, 0.1467, 0.8286), (-0.7993, -0.05671, 0.3648), (-0.505, 0.1411, 0.8286), (-0.3267, -0.08644, 0.3648), (-0.5851, 0.1411, 0.8286), (-0.7634, -0.08644, 0.3648), (-0.5144, 0.1367, 0.8286), (-0.3661, -0.1114, 0.3648), (-0.5757, 0.1367, 0.8286), (-0.724, -0.1114, 0.3648), (-0.5243, 0.1335, 0.8286), (-0.4083, -0.1313, 0.3648), (-0.5657, 0.1335, 0.8286), (-0.6818, -0.1313, 0.3648), (-0.5346, 0.1315, 0.8286), (-0.4527, -0.1457, 0.3648), (-0.5555, 0.1315, 0.8286), (-0.6374, -0.1457, 0.3648), (-0.545, 0.1309, 0.8286), (-0.4985, -0.1544, 0.3648), (-0.5916, -0.1544, 0.3648), (-0.545, -0.1574, 0.3648), (0.5978, 0.2141, 0.8286), (0.5978, 0.2973, 0.8286), (0.6082, 0.2966, 0.8286), (0.5874, 0.2966, 0.8286), (0.6185, 0.2946, 0.8286), (0.5978, 0.5855, 0.3648), (0.6444, 0.5826, 0.3648), (0.5771, 0.2946, 0.8286), (0.5513, 0.5826, 0.3648), (0.6284, 0.2914, 0.8286), (0.6902, 0.5738, 0.3648), (0.5672, 0.2914, 0.8286), (0.5054, 0.5738, 0.3648), (0.6379, 0.287, 0.8286), (0.7345, 0.5594, 0.3648), (0.5577, 0.287, 0.8286), (0.4611, 0.5594, 0.3648), (0.6467, 0.2814, 0.8286), (0.7768, 0.5395, 0.3648), (0.5489, 0.2814, 0.8286), (0.4189, 0.5395, 0.3648), (0.6548, 0.2747, 0.8286), (0.8161, 0.5145, 0.3648), (0.5409, 0.2747, 0.8286), (0.3795, 0.5145, 0.3648), (0.6619, 0.2671, 0.8286), (0.8521, 0.4848, 0.3648), (0.5337, 0.2671, 0.8286), (0.3436, 0.4848, 0.3648), (0.6681, 0.2586, 0.8286), (0.884, 0.4508, 0.3648), (0.5276, 0.2586, 0.8286), (0.3116, 0.4508, 0.3648), (0.6731, 0.2495, 0.8286), (0.9114, 0.4131, 0.3648), (0.5225, 0.2495, 0.8286), (0.2842, 0.4131, 0.3648), (0.6769, 0.2398, 0.8286), (0.9339, 0.3722, 0.3648), (0.5187, 0.2398, 0.8286), (0.2617, 0.3722, 0.3648), (0.6795, 0.2296, 0.8286), (0.9511, 0.3288, 0.3648), (0.5161, 0.2296, 0.8286), (0.2446, 0.3288, 0.3648), (0.6809, 0.2193, 0.8286), (0.9627, 0.2837, 0.3648), (0.5148, 0.2193, 0.8286), (0.233, 0.2837, 0.3648), (0.6809, 0.2088, 0.8286), (0.9685, 0.2374, 0.3648), (0.5148, 0.2088, 0.8286), (0.2271, 0.2374, 0.3648), (0.6795, 0.1985, 0.8286), (0.9685, 0.1907, 0.3648), (0.5161, 0.1985, 0.8286), (0.2271, 0.1907, 0.3648), (0.6769, 0.1883, 0.8286), (0.9627, 0.1445, 0.3648), (0.5187, 0.1883, 0.8286), (0.233, 0.1445, 0.3648), (0.6731, 0.1786, 0.8286), (0.9511, 0.09927, 0.3648), (0.5225, 0.1786, 0.8286), (0.2446, 0.09928, 0.3648), (0.6681, 0.1695, 0.8286), (0.9339, 0.05591, 0.3648), (0.5276, 0.1695, 0.8286), (0.2617, 0.05591, 0.3648), (0.6619, 0.161, 0.8286), (0.9114, 0.01503, 0.3648), (0.5337, 0.161, 0.8286), (0.2842, 0.01503, 0.3648), (0.6548, 0.1534, 0.8286), (0.884, -0.02271, 0.3648), (0.5409, 0.1534, 0.8286), (0.3116, -0.0227, 0.3648), (0.6467, 0.1467, 0.8286), (0.8521, -0.05671, 0.3648), (0.5489, 0.1467, 0.8286), (0.3436, -0.05671, 0.3648), (0.6379, 0.1411, 0.8286), (0.8161, -0.08644, 0.3648), (0.5577, 0.1411, 0.8286), (0.3795, -0.08644, 0.3648), (0.6284, 0.1367, 0.8286), (0.7768, -0.1114, 0.3648), (0.5672, 0.1367, 0.8286), (0.4189, -0.1114, 0.3648), (0.6185, 0.1335, 0.8286), (0.7345, -0.1313, 0.3648), (0.5771, 0.1335, 0.8286), (0.4611, -0.1313, 0.3648), (0.6082, 0.1315, 0.8286), (0.6902, -0.1457, 0.3648), (0.5874, 0.1315, 0.8286), (0.5054, -0.1457, 0.3648), (0.5978, 0.1309, 0.8286), (0.6444, -0.1544, 0.3648), (0.5513, -0.1544, 0.3648), (0.5978, -0.1574, 0.3648), (-1.688, 1.357, 0.8286), (-1.688, 1.44, 0.8286), (-1.677, 1.439, 0.8286), (-1.698, 1.439, 0.8286), (-1.667, 1.437, 0.8286), (-1.688, 1.728, 0.3648), (-1.641, 1.725, 0.3648), (-1.709, 1.437, 0.8286), (-1.734, 1.725, 0.3648), (-1.657, 1.434, 0.8286), (-1.596, 1.717, 0.3648), (-1.719, 1.434, 0.8286), (-1.78, 1.717, 0.3648), (-1.648, 1.43, 0.8286), (-1.551, 1.702, 0.3648), (-1.728, 1.43, 0.8286), (-1.825, 1.702, 0.3648), (-1.639, 1.424, 0.8286), (-1.509, 1.682, 0.3648), (-1.737, 1.424, 0.8286), (-1.867, 1.682, 0.3648), (-1.631, 1.418, 0.8286), (-1.47, 1.657, 0.3648), (-1.745, 1.418, 0.8286), (-1.906, 1.657, 0.3648), (-1.624, 1.41, 0.8286), (-1.434, 1.628, 0.3648), (-1.752, 1.41, 0.8286), (-1.942, 1.628, 0.3648), (-1.618, 1.401, 0.8286), (-1.402, 1.594, 0.3648), (-1.758, 1.401, 0.8286), (-1.974, 1.594, 0.3648), (-1.613, 1.392, 0.8286), (-1.374, 1.556, 0.3648), (-1.763, 1.392, 0.8286), (-2.002, 1.556, 0.3648), (-1.609, 1.383, 0.8286), (-1.352, 1.515, 0.3648), (-1.767, 1.383, 0.8286), (-2.024, 1.515, 0.3648), (-1.606, 1.372, 0.8286), (-1.335, 1.472, 0.3648), (-1.77, 1.373, 0.8286), (-2.041, 1.472, 0.3648), (-1.605, 1.362, 0.8286), (-1.323, 1.427, 0.3648), (-1.771, 1.362, 0.8286), (-2.053, 1.427, 0.3648), (-1.605, 1.352, 0.8286), (-1.317, 1.38, 0.3648), (-1.771, 1.352, 0.8286), (-2.059, 1.38, 0.3648), (-1.606, 1.341, 0.8286), (-1.317, 1.334, 0.3648), (-1.77, 1.341, 0.8286), (-2.059, 1.334, 0.3648), (-1.609, 1.331, 0.8286), (-1.323, 1.287, 0.3648), (-1.767, 1.331, 0.8286), (-2.053, 1.287, 0.3648), (-1.613, 1.321, 0.8286), (-1.335, 1.242, 0.3648), (-1.763, 1.321, 0.8286), (-2.041, 1.242, 0.3648), (-1.618, 1.312, 0.8286), (-1.352, 1.199, 0.3648), (-1.758, 1.312, 0.8286), (-2.024, 1.199, 0.3648), (-1.624, 1.304, 0.8286), (-1.374, 1.158, 0.3648), (-1.752, 1.304, 0.8286), (-2.002, 1.158, 0.3648), (-1.631, 1.296, 0.8286), (-1.402, 1.12, 0.3648), (-1.745, 1.296, 0.8286), (-1.974, 1.12, 0.3648), (-1.639, 1.29, 0.8286), (-1.434, 1.086, 0.3648), (-1.737, 1.29, 0.8286), (-1.942, 1.086, 0.3648), (-1.648, 1.284, 0.8286), (-1.47, 1.056, 0.3648), (-1.728, 1.284, 0.8286), (-1.906, 1.056, 0.3648), (-1.657, 1.28, 0.8286), (-1.509, 1.031, 0.3648), (-1.719, 1.28, 0.8286), (-1.867, 1.031, 0.3648), (-1.667, 1.276, 0.8286), (-1.551, 1.012, 0.3648), (-1.709, 1.276, 0.8286), (-1.825, 1.012, 0.3648), (-1.677, 1.274, 0.8286), (-1.596, 0.9972, 0.3648), (-1.698, 1.274, 0.8286), (-1.78, 0.9972, 0.3648), (-1.688, 1.274, 0.8286), (-1.641, 0.9884, 0.3648), (-1.734, 0.9884, 0.3648), (-1.688, 0.9855, 0.3648), (-0.545, 1.357, 0.8286), (-0.545, 1.44, 0.8286), (-0.5346, 1.439, 0.8286), (-0.5555, 1.439, 0.8286), (-0.5243, 1.437, 0.8286), (-0.545, 1.728, 0.3648), (-0.4985, 1.725, 0.3648), (-0.5657, 1.437, 0.8286), (-0.5916, 1.725, 0.3648), (-0.5144, 1.434, 0.8286), (-0.4527, 1.717, 0.3648), (-0.5757, 1.434, 0.8286), (-0.6374, 1.717, 0.3648), (-0.505, 1.43, 0.8286), (-0.4083, 1.702, 0.3648), (-0.5851, 1.43, 0.8286), (-0.6818, 1.702, 0.3648), (-0.4961, 1.424, 0.8286), (-0.3661, 1.682, 0.3648), (-0.5939, 1.424, 0.8286), (-0.724, 1.682, 0.3648), (-0.4881, 1.418, 0.8286), (-0.3267, 1.657, 0.3648), (-0.602, 1.418, 0.8286), (-0.7634, 1.657, 0.3648), (-0.4809, 1.41, 0.8286), (-0.2908, 1.628, 0.3648), (-0.6091, 1.41, 0.8286), (-0.7993, 1.628, 0.3648), (-0.4748, 1.401, 0.8286), (-0.2588, 1.594, 0.3648), (-0.6153, 1.401, 0.8286), (-0.8312, 1.594, 0.3648), (-0.4698, 1.392, 0.8286), (-0.2314, 1.556, 0.3648), (-0.6203, 1.392, 0.8286), (-0.8586, 1.556, 0.3648), (-0.4659, 1.383, 0.8286), (-0.209, 1.515, 0.3648), (-0.6242, 1.383, 0.8286), (-0.8811, 1.515, 0.3648), (-0.4633, 1.372, 0.8286), (-0.1918, 1.472, 0.3648), (-0.6268, 1.373, 0.8286), (-0.8983, 1.472, 0.3648), (-0.462, 1.362, 0.8286), (-0.1802, 1.427, 0.3648), (-0.6281, 1.362, 0.8286), (-0.9099, 1.427, 0.3648), (-0.462, 1.352, 0.8286), (-0.1743, 1.38, 0.3648), (-0.6281, 1.352, 0.8286), (-0.9157, 1.38, 0.3648), (-0.4633, 1.341, 0.8286), (-0.1743, 1.334, 0.3648), (-0.6268, 1.341, 0.8286), (-0.9157, 1.334, 0.3648), (-0.4659, 1.331, 0.8286), (-0.1802, 1.287, 0.3648), (-0.6242, 1.331, 0.8286), (-0.9099, 1.287, 0.3648), (-0.4698, 1.321, 0.8286), (-0.1918, 1.242, 0.3648), (-0.6203, 1.321, 0.8286), (-0.8983, 1.242, 0.3648), (-0.4748, 1.312, 0.8286), (-0.209, 1.199, 0.3648), (-0.6153, 1.312, 0.8286), (-0.8811, 1.199, 0.3648), (-0.4809, 1.304, 0.8286), (-0.2314, 1.158, 0.3648), (-0.6091, 1.304, 0.8286), (-0.8586, 1.158, 0.3648), (-0.4881, 1.296, 0.8286), (-0.2588, 1.12, 0.3648), (-0.602, 1.296, 0.8286), (-0.8312, 1.12, 0.3648), (-0.4961, 1.29, 0.8286), (-0.2908, 1.086, 0.3648), (-0.5939, 1.29, 0.8286), (-0.7993, 1.086, 0.3648), (-0.505, 1.284, 0.8286), (-0.3267, 1.056, 0.3648), (-0.5851, 1.284, 0.8286), (-0.7634, 1.056, 0.3648), (-0.5144, 1.28, 0.8286), (-0.3661, 1.031, 0.3648), (-0.5757, 1.28, 0.8286), (-0.724, 1.031, 0.3648), (-0.5243, 1.276, 0.8286), (-0.4083, 1.012, 0.3648), (-0.5657, 1.276, 0.8286), (-0.6818, 1.012, 0.3648), (-0.5346, 1.274, 0.8286), (-0.4527, 0.9972, 0.3648), (-0.5555, 1.274, 0.8286), (-0.6374, 0.9972, 0.3648), (-0.545, 1.274, 0.8286), (-0.4985, 0.9884, 0.3648), (-0.5916, 0.9884, 0.3648), (-0.545, 0.9855, 0.3648), (0.5978, 1.357, 0.8286), (0.5978, 1.44, 0.8286), (0.6082, 1.439, 0.8286), (0.5874, 1.439, 0.8286), (0.6185, 1.437, 0.8286), (0.5978, 1.728, 0.3648), (0.6444, 1.725, 0.3648), (0.5771, 1.437, 0.8286), (0.5513, 1.725, 0.3648), (0.6284, 1.434, 0.8286), (0.6902, 1.717, 0.3648), (0.5672, 1.434, 0.8286), (0.5054, 1.717, 0.3648), (0.6379, 1.43, 0.8286), (0.7345, 1.702, 0.3648), (0.5577, 1.43, 0.8286), (0.4611, 1.702, 0.3648), (0.6467, 1.424, 0.8286), (0.7768, 1.682, 0.3648), (0.5489, 1.424, 0.8286), (0.4189, 1.682, 0.3648), (0.6548, 1.418, 0.8286), (0.8161, 1.657, 0.3648), (0.5409, 1.418, 0.8286), (0.3795, 1.657, 0.3648), (0.6619, 1.41, 0.8286), (0.8521, 1.628, 0.3648), (0.5337, 1.41, 0.8286), (0.3436, 1.628, 0.3648), (0.6681, 1.401, 0.8286), (0.884, 1.594, 0.3648), (0.5276, 1.401, 0.8286), (0.3116, 1.594, 0.3648), (0.6731, 1.392, 0.8286), (0.9114, 1.556, 0.3648), (0.5225, 1.392, 0.8286), (0.2842, 1.556, 0.3648), (0.6769, 1.383, 0.8286), (0.9339, 1.515, 0.3648), (0.5187, 1.383, 0.8286), (0.2617, 1.515, 0.3648), (0.6795, 1.372, 0.8286), (0.9511, 1.472, 0.3648), (0.5161, 1.373, 0.8286), (0.2446, 1.472, 0.3648), (0.6809, 1.362, 0.8286), (0.9627, 1.427, 0.3648), (0.5148, 1.362, 0.8286), (0.233, 1.427, 0.3648), (0.6809, 1.352, 0.8286), (0.9685, 1.38, 0.3648), (0.5148, 1.352, 0.8286), (0.2271, 1.38, 0.3648), (0.6795, 1.341, 0.8286), (0.9685, 1.334, 0.3648), (0.5161, 1.341, 0.8286), (0.2271, 1.334, 0.3648), (0.6769, 1.331, 0.8286), (0.9627, 1.287, 0.3648), (0.5187, 1.331, 0.8286), (0.233, 1.287, 0.3648), (0.6731, 1.321, 0.8286), (0.9511, 1.242, 0.3648), (0.5225, 1.321, 0.8286), (0.2446, 1.242, 0.3648), (0.6681, 1.312, 0.8286), (0.9339, 1.199, 0.3648), (0.5276, 1.312, 0.8286), (0.2617, 1.199, 0.3648), (0.6619, 1.304, 0.8286), (0.9114, 1.158, 0.3648), (0.5337, 1.304, 0.8286), (0.2842, 1.158, 0.3648), (0.6548, 1.296, 0.8286), (0.884, 1.12, 0.3648), (0.5409, 1.296, 0.8286), (0.3116, 1.12, 0.3648), (0.6467, 1.29, 0.8286), (0.8521, 1.086, 0.3648), (0.5489, 1.29, 0.8286), (0.3436, 1.086, 0.3648), (0.6379, 1.284, 0.8286), (0.8161, 1.056, 0.3648), (0.5577, 1.284, 0.8286), (0.3795, 1.056, 0.3648), (0.6284, 1.28, 0.8286), (0.7768, 1.031, 0.3648), (0.5672, 1.28, 0.8286), (0.4189, 1.031, 0.3648), (0.6185, 1.276, 0.8286), (0.7345, 1.012, 0.3648), (0.5771, 1.276, 0.8286), (0.4611, 1.012, 0.3648), (0.6082, 1.274, 0.8286), (0.6902, 0.9972, 0.3648), (0.5874, 1.274, 0.8286), (0.5054, 0.9972, 0.3648), (0.5978, 1.274, 0.8286), (0.6444, 0.9884, 0.3648), (0.5513, 0.9884, 0.3648), (0.5978, 0.9855, 0.3648)], [], [(0, 1, 2, 3), (4, 0, 3, 5), (1, 0, 6), (1, 7, 8, 2), (68, 92, 93), (196, 219, 3), (278, 349, 277), (7, 4, 5, 8), (459, 0, 4), (1, 6, 460), (0, 461, 6), (462, 7, 1), (4, 7, 463), (464, 459, 4), (0, 459, 461), (460, 465, 1), (466, 467, 460, 6), (468, 466, 6, 461), (465, 462, 1), (7, 462, 469), (4, 463, 470), (7, 469, 463), (470, 464, 4), (471, 472, 459, 464), (472, 468, 461, 459), (467, 473, 465, 460), (474, 475, 467, 466), (476, 474, 466, 468), (473, 477, 462, 465), (477, 478, 469, 462), (479, 480, 470, 463), (478, 479, 463, 469), (480, 471, 464, 470), (481, 482, 472, 471), (482, 476, 468, 472), (475, 483, 473, 467), (474, 484, 485, 475), (476, 486, 484, 474), (483, 487, 477, 473), (487, 488, 478, 477), (489, 490, 480, 479), (488, 489, 479, 478), (490, 481, 471, 480), (481, 491, 492, 482), (482, 492, 486, 476), (475, 485, 493, 483), (484, 494, 495, 485), (486, 496, 494, 484), (483, 493, 497, 487), (487, 497, 498, 488), (489, 499, 500, 490), (488, 498, 499, 489), (490, 500, 491, 481), (491, 501, 502, 492), (492, 502, 496, 486), (485, 495, 503, 493), (494, 504, 505, 495), (496, 506, 504, 494), (493, 503, 507, 497), (497, 507, 508, 498), (499, 509, 510, 500), (498, 508, 509, 499), (500, 510, 501, 491), (501, 511, 512, 502), (502, 512, 506, 496), (495, 505, 513, 503), (514, 505, 504, 515), (515, 504, 506, 516), (503, 513, 517, 507), (507, 517, 518, 508), (509, 519, 520, 510), (508, 518, 519, 509), (510, 520, 511, 501), (521, 512, 511, 522), (516, 506, 512, 521), (523, 513, 505, 514), (524, 514, 515, 525), (525, 515, 516, 526), (527, 517, 513, 523), (528, 518, 517, 527), (529, 520, 519, 530), (530, 519, 518, 528), (522, 511, 520, 529), (531, 521, 522, 532), (526, 516, 521, 531), (533, 523, 514, 524), (534, 524, 525), (534, 525, 526), (535, 527, 523, 533), (536, 528, 527, 535), (537, 529, 530, 538), (538, 530, 528, 536), (532, 522, 529, 537), (534, 531, 532), (534, 526, 531), (534, 533, 524), (534, 535, 533), (534, 536, 535), (534, 537, 538), (534, 538, 536), (534, 532, 537), (539, 540, 541), (539, 542, 540), (539, 541, 543), (544, 545, 541, 540), (539, 546, 542), (547, 544, 540, 542), (539, 543, 548), (545, 549, 543, 541), (208, 337, 545, 544), (539, 550, 546), (551, 547, 542, 546), (209, 208, 544, 547), (539, 548, 552), (549, 553, 548, 543), (337, 336, 549, 545), (539, 554, 550), (555, 551, 546, 550), (210, 209, 547, 551), (539, 552, 556), (553, 557, 552, 548), (336, 335, 553, 549), (539, 558, 554), (559, 555, 550, 554), (211, 210, 551, 555), (539, 556, 560), (557, 561, 556, 552), (335, 334, 557, 553), (539, 562, 558), (563, 559, 554, 558), (212, 211, 555, 559), (539, 560, 564), (561, 565, 560, 556), (334, 333, 561, 557), (539, 566, 562), (567, 563, 558, 562), (213, 212, 559, 563), (539, 564, 568), (565, 569, 564, 560), (333, 332, 565, 561), (539, 570, 566), (571, 567, 562, 566), (214, 213, 563, 567), (539, 568, 572), (569, 573, 568, 564), (332, 331, 569, 565), (539, 574, 570), (575, 571, 566, 570), (215, 214, 567, 571), (539, 572, 576), (573, 577, 572, 568), (331, 330, 573, 569), (539, 578, 574), (579, 575, 570, 574), (216, 215, 571, 575), (539, 576, 580), (577, 581, 576, 572), (330, 329, 577, 573), (539, 582, 578), (574, 578, 583, 579), (217, 216, 575, 579), (539, 580, 584), (581, 585, 580, 576), (329, 328, 581, 577), (539, 586, 582), (587, 583, 578, 582), (218, 217, 579, 583), (539, 584, 588), (585, 589, 584, 580), (328, 327, 585, 581), (539, 590, 586), (591, 587, 582, 586), (219, 218, 583, 587), (539, 588, 592), (589, 593, 588, 584), (327, 326, 589, 585), (539, 594, 590), (595, 591, 586, 590), (220, 219, 587, 591), (539, 592, 596), (593, 597, 592, 588), (326, 325, 593, 589), (539, 598, 594), (599, 595, 590, 594), (221, 220, 591, 595), (539, 596, 600), (597, 601, 596, 592), (325, 324, 597, 593), (539, 602, 598), (594, 598, 603, 599), (222, 221, 595, 599), (539, 600, 604), (601, 605, 600, 596), (324, 323, 601, 597), (539, 606, 602), (607, 603, 598, 602), (223, 222, 599, 603), (539, 604, 608), (605, 609, 604, 600), (323, 322, 605, 601), (539, 610, 606), (611, 607, 602, 606), (224, 223, 603, 607), (539, 608, 612), (609, 613, 608, 604), (322, 321, 609, 605), (539, 614, 610), (615, 611, 606, 610), (225, 224, 607, 611), (539, 612, 616), (613, 617, 612, 608), (321, 320, 613, 609), (539, 618, 614), (619, 615, 610, 614), (226, 225, 611, 615), (539, 616, 620), (617, 621, 616, 612), (320, 319, 617, 613), (539, 622, 618), (623, 619, 614, 618), (227, 226, 615, 619), (539, 620, 624), (621, 625, 620, 616), (319, 318, 621, 617), (539, 626, 622), (627, 623, 618, 622), (228, 227, 619, 623), (539, 624, 628), (625, 629, 624, 620), (318, 317, 625, 621), (539, 630, 626), (631, 627, 622, 626), (229, 228, 623, 627), (539, 628, 632), (629, 633, 628, 624), (317, 316, 629, 625), (539, 634, 630), (635, 631, 626, 630), (230, 229, 627, 631), (539, 632, 636), (633, 637, 632, 628), (316, 315, 633, 629), (539, 636, 634), (638, 635, 630, 634), (231, 230, 631, 635), (637, 639, 636, 632), (315, 314, 637, 633), (639, 638, 634, 636), (232, 231, 635, 638), (314, 80, 639, 637), (80, 232, 638, 639), (640, 641, 642), (640, 643, 641), (640, 642, 644), (645, 646, 642, 641), (640, 647, 643), (648, 645, 641, 643), (640, 644, 649), (646, 650, 644, 642), (106, 105, 646, 645), (640, 651, 647), (652, 648, 643, 647), (290, 106, 645, 648), (640, 649, 653), (650, 654, 649, 644), (105, 104, 650, 646), (640, 655, 651), (656, 652, 647, 651), (291, 290, 648, 652), (640, 653, 657), (654, 658, 653, 649), (104, 103, 654, 650), (640, 659, 655), (660, 656, 651, 655), (292, 291, 652, 656), (640, 657, 661), (658, 662, 657, 653), (103, 102, 658, 654), (640, 663, 659), (664, 660, 655, 659), (293, 292, 656, 660), (640, 661, 665), (662, 666, 661, 657), (102, 101, 662, 658), (640, 667, 663), (668, 664, 659, 663), (294, 293, 660, 664), (640, 665, 669), (666, 670, 665, 661), (101, 100, 666, 662), (640, 671, 667), (672, 668, 663, 667), (295, 294, 664, 668), (640, 669, 673), (670, 674, 669, 665), (100, 99, 670, 666), (640, 675, 671), (676, 672, 667, 671), (296, 295, 668, 672), (640, 673, 677), (674, 678, 673, 669), (99, 98, 674, 670), (640, 679, 675), (680, 676, 671, 675), (297, 296, 672, 676), (640, 677, 681), (678, 682, 677, 673), (98, 97, 678, 674), (640, 683, 679), (675, 679, 684, 680), (298, 297, 676, 680), (640, 681, 685), (682, 686, 681, 677), (97, 96, 682, 678), (640, 687, 683), (688, 684, 679, 683), (299, 298, 680, 684), (640, 685, 689), (686, 690, 685, 681), (96, 95, 686, 682), (640, 691, 687), (692, 688, 683, 687), (300, 299, 684, 688), (640, 689, 693), (690, 694, 689, 685), (95, 94, 690, 686), (640, 695, 691), (696, 692, 687, 691), (301, 300, 688, 692), (640, 693, 697), (694, 698, 693, 689), (94, 93, 694, 690), (640, 699, 695), (700, 696, 691, 695), (302, 301, 692, 696), (640, 697, 701), (698, 702, 697, 693), (93, 92, 698, 694), (640, 703, 699), (695, 699, 704, 700), (303, 302, 696, 700), (640, 701, 705), (702, 706, 701, 697), (92, 91, 702, 698), (640, 707, 703), (708, 704, 699, 703), (304, 303, 700, 704), (640, 705, 709), (706, 710, 705, 701), (91, 90, 706, 702), (640, 711, 707), (712, 708, 703, 707), (305, 304, 704, 708), (640, 709, 713), (710, 714, 709, 705), (90, 89, 710, 706), (640, 715, 711), (716, 712, 707, 711), (306, 305, 708, 712), (640, 713, 717), (714, 718, 713, 709), (89, 88, 714, 710), (640, 719, 715), (720, 716, 711, 715), (307, 306, 712, 716), (640, 717, 721), (718, 722, 717, 713), (88, 87, 718, 714), (640, 723, 719), (724, 720, 715, 719), (308, 307, 716, 720), (640, 721, 725), (722, 726, 721, 717), (87, 86, 722, 718), (640, 727, 723), (728, 724, 719, 723), (309, 308, 720, 724), (640, 725, 729), (726, 730, 725, 721), (86, 85, 726, 722), (640, 731, 727), (732, 728, 723, 727), (310, 309, 724, 728), (640, 729, 733), (730, 734, 729, 725), (85, 84, 730, 726), (640, 735, 731), (736, 732, 727, 731), (311, 310, 728, 732), (640, 733, 737), (734, 738, 733, 729), (84, 83, 734, 730), (640, 737, 735), (739, 736, 731, 735), (312, 311, 732, 736), (738, 740, 737, 733), (83, 82, 738, 734), (740, 739, 735, 737), (313, 312, 736, 739), (82, 81, 740, 738), (81, 313, 739, 740), (741, 742, 743), (741, 744, 742), (741, 743, 745), (746, 747, 743, 742), (741, 748, 744), (749, 746, 742, 744), (741, 745, 750), (747, 751, 745, 743), (54, 405, 747, 746), (741, 752, 748), (753, 749, 744, 748), (55, 54, 746, 749), (741, 750, 754), (751, 755, 750, 745), (405, 404, 751, 747), (741, 756, 752), (757, 753, 748, 752), (56, 55, 749, 753), (741, 754, 758), (755, 759, 754, 750), (404, 403, 755, 751), (741, 760, 756), (761, 757, 752, 756), (57, 56, 753, 757), (741, 758, 762), (759, 763, 758, 754), (403, 402, 759, 755), (741, 764, 760), (765, 761, 756, 760), (58, 57, 757, 761), (741, 762, 766), (763, 767, 762, 758), (402, 401, 763, 759), (741, 768, 764), (769, 765, 760, 764), (59, 58, 761, 765), (741, 766, 770), (767, 771, 766, 762), (401, 400, 767, 763), (741, 772, 768), (773, 769, 764, 768), (60, 59, 765, 769), (741, 770, 774), (771, 775, 770, 766), (400, 399, 771, 767), (741, 776, 772), (777, 773, 768, 772), (61, 60, 769, 773), (741, 774, 778), (775, 779, 774, 770), (399, 398, 775, 771), (741, 780, 776), (781, 777, 772, 776), (62, 61, 773, 777), (741, 778, 782), (779, 783, 778, 774), (398, 397, 779, 775), (741, 784, 780), (776, 780, 785, 781), (63, 62, 777, 781), (741, 782, 786), (783, 787, 782, 778), (397, 396, 783, 779), (741, 788, 784), (789, 785, 780, 784), (64, 63, 781, 785), (741, 786, 790), (787, 791, 786, 782), (396, 395, 787, 783), (741, 792, 788), (793, 789, 784, 788), (65, 64, 785, 789), (741, 790, 794), (791, 795, 790, 786), (395, 394, 791, 787), (741, 796, 792), (797, 793, 788, 792), (66, 65, 789, 793), (741, 794, 798), (795, 799, 794, 790), (394, 393, 795, 791), (741, 800, 796), (801, 797, 792, 796), (67, 66, 793, 797), (741, 798, 802), (799, 803, 798, 794), (393, 392, 799, 795), (741, 804, 800), (796, 800, 805, 801), (68, 67, 797, 801), (741, 802, 806), (803, 807, 802, 798), (392, 391, 803, 799), (741, 808, 804), (809, 805, 800, 804), (69, 68, 801, 805), (741, 806, 810), (807, 811, 806, 802), (391, 390, 807, 803), (741, 812, 808), (813, 809, 804, 808), (70, 69, 805, 809), (741, 810, 814), (811, 815, 810, 806), (390, 389, 811, 807), (741, 816, 812), (817, 813, 808, 812), (71, 70, 809, 813), (741, 814, 818), (815, 819, 814, 810), (389, 388, 815, 811), (741, 820, 816), (821, 817, 812, 816), (72, 71, 813, 817), (741, 818, 822), (819, 823, 818, 814), (388, 387, 819, 815), (741, 824, 820), (825, 821, 816, 820), (73, 72, 817, 821), (741, 822, 826), (823, 827, 822, 818), (387, 386, 823, 819), (741, 828, 824), (829, 825, 820, 824), (74, 73, 821, 825), (741, 826, 830), (827, 831, 826, 822), (386, 385, 827, 823), (741, 832, 828), (833, 829, 824, 828), (75, 74, 825, 829), (741, 830, 834), (831, 835, 830, 826), (385, 384, 831, 827), (741, 836, 832), (837, 833, 828, 832), (76, 75, 829, 833), (741, 834, 838), (835, 839, 834, 830), (384, 383, 835, 831), (741, 838, 836), (840, 837, 832, 836), (77, 76, 833, 837), (839, 841, 838, 834), (383, 382, 839, 835), (841, 840, 836, 838), (78, 77, 837, 840), (382, 79, 841, 839), (79, 78, 840, 841), (842, 843, 844), (842, 845, 843), (842, 844, 846), (847, 848, 844, 843), (842, 849, 845), (850, 847, 843, 845), (842, 846, 851), (848, 852, 846, 844), (182, 361, 848, 847), (842, 853, 849), (854, 850, 845, 849), (183, 182, 847, 850), (842, 851, 855), (852, 856, 851, 846), (361, 360, 852, 848), (842, 857, 853), (858, 854, 849, 853), (184, 183, 850, 854), (842, 855, 859), (856, 860, 855, 851), (360, 359, 856, 852), (842, 861, 857), (862, 858, 853, 857), (185, 184, 854, 858), (842, 859, 863), (860, 864, 859, 855), (359, 358, 860, 856), (842, 865, 861), (866, 862, 857, 861), (186, 185, 858, 862), (842, 863, 867), (864, 868, 863, 859), (358, 357, 864, 860), (842, 869, 865), (870, 866, 861, 865), (187, 186, 862, 866), (842, 867, 871), (868, 872, 867, 863), (357, 356, 868, 864), (842, 873, 869), (874, 870, 865, 869), (188, 187, 866, 870), (842, 871, 875), (872, 876, 871, 867), (356, 355, 872, 868), (842, 877, 873), (878, 874, 869, 873), (189, 188, 870, 874), (842, 875, 879), (876, 880, 875, 871), (355, 354, 876, 872), (842, 881, 877), (882, 878, 873, 877), (190, 189, 874, 878), (842, 879, 883), (880, 884, 879, 875), (354, 353, 880, 876), (842, 885, 881), (877, 881, 886, 882), (191, 190, 878, 882), (842, 883, 887), (884, 888, 883, 879), (353, 352, 884, 880), (842, 889, 885), (890, 886, 881, 885), (192, 191, 882, 886), (842, 887, 891), (888, 892, 887, 883), (352, 351, 888, 884), (842, 893, 889), (894, 890, 885, 889), (193, 192, 886, 890), (842, 891, 895), (892, 896, 891, 887), (351, 350, 892, 888), (842, 897, 893), (898, 894, 889, 893), (194, 193, 890, 894), (842, 895, 899), (896, 900, 895, 891), (350, 349, 896, 892), (842, 901, 897), (902, 898, 893, 897), (195, 194, 894, 898), (842, 899, 903), (900, 904, 899, 895), (349, 348, 900, 896), (842, 905, 901), (897, 901, 906, 902), (196, 195, 898, 902), (842, 903, 907), (904, 908, 903, 899), (348, 347, 904, 900), (842, 909, 905), (910, 906, 901, 905), (197, 196, 902, 906), (842, 907, 911), (908, 912, 907, 903), (347, 346, 908, 904), (842, 913, 909), (914, 910, 905, 909), (198, 197, 906, 910), (842, 911, 915), (912, 916, 911, 907), (346, 345, 912, 908), (842, 917, 913), (918, 914, 909, 913), (199, 198, 910, 914), (842, 915, 919), (916, 920, 915, 911), (345, 344, 916, 912), (842, 921, 917), (922, 918, 913, 917), (200, 199, 914, 918), (842, 919, 923), (920, 924, 919, 915), (344, 343, 920, 916), (842, 925, 921), (926, 922, 917, 921), (201, 200, 918, 922), (842, 923, 927), (924, 928, 923, 919), (343, 342, 924, 920), (842, 929, 925), (930, 926, 921, 925), (202, 201, 922, 926), (842, 927, 931), (928, 932, 927, 923), (342, 341, 928, 924), (842, 933, 929), (934, 930, 925, 929), (203, 202, 926, 930), (842, 931, 935), (932, 936, 931, 927), (341, 340, 932, 928), (842, 937, 933), (938, 934, 929, 933), (204, 203, 930, 934), (842, 935, 939), (936, 940, 935, 931), (340, 339, 936, 932), (842, 939, 937), (941, 938, 933, 937), (205, 204, 934, 938), (940, 942, 939, 935), (339, 338, 940, 936), (942, 941, 937, 939), (206, 205, 938, 941), (338, 207, 942, 940), (207, 206, 941, 942), (943, 944, 945), (943, 946, 944), (943, 945, 947), (948, 949, 945, 944), (943, 950, 946), (951, 948, 944, 946), (943, 947, 952), (949, 953, 947, 945), (132, 131, 949, 948), (943, 954, 950), (955, 951, 946, 950), (266, 132, 948, 951), (943, 952, 956), (953, 957, 952, 947), (131, 130, 953, 949), (943, 958, 954), (959, 955, 950, 954), (267, 266, 951, 955), (943, 956, 960), (957, 961, 956, 952), (130, 129, 957, 953), (943, 962, 958), (963, 959, 954, 958), (268, 267, 955, 959), (943, 960, 964), (961, 965, 960, 956), (129, 128, 961, 957), (943, 966, 962), (967, 963, 958, 962), (269, 268, 959, 963), (943, 964, 968), (965, 969, 964, 960), (128, 127, 965, 961), (943, 970, 966), (971, 967, 962, 966), (270, 269, 963, 967), (943, 968, 972), (969, 973, 968, 964), (127, 126, 969, 965), (943, 974, 970), (975, 971, 966, 970), (271, 270, 967, 971), (943, 972, 976), (973, 977, 972, 968), (126, 125, 973, 969), (943, 978, 974), (979, 975, 970, 974), (272, 271, 971, 975), (943, 976, 980), (977, 981, 976, 972), (125, 124, 977, 973), (943, 982, 978), (983, 979, 974, 978), (273, 272, 975, 979), (943, 980, 984), (981, 985, 980, 976), (124, 123, 981, 977), (943, 986, 982), (978, 982, 987, 983), (274, 273, 979, 983), (943, 984, 988), (985, 989, 984, 980), (123, 122, 985, 981), (943, 990, 986), (991, 987, 982, 986), (275, 274, 983, 987), (943, 988, 992), (989, 993, 988, 984), (122, 121, 989, 985), (943, 994, 990), (995, 991, 986, 990), (276, 275, 987, 991), (943, 992, 996), (993, 997, 992, 988), (121, 120, 993, 989), (943, 998, 994), (999, 995, 990, 994), (277, 276, 991, 995), (943, 996, 1000), (997, 1001, 996, 992), (120, 119, 997, 993), (943, 1002, 998), (1003, 999, 994, 998), (278, 277, 995, 999), (943, 1000, 1004), (1001, 1005, 1000, 996), (119, 118, 1001, 997), (943, 1006, 1002), (998, 1002, 1007, 1003), (279, 278, 999, 1003), (943, 1004, 1008), (1005, 1009, 1004, 1000), (118, 117, 1005, 1001), (943, 1010, 1006), (1011, 1007, 1002, 1006), (280, 279, 1003, 1007), (943, 1008, 1012), (1009, 1013, 1008, 1004), (117, 116, 1009, 1005), (943, 1014, 1010), (1015, 1011, 1006, 1010), (281, 280, 1007, 1011), (943, 1012, 1016), (1013, 1017, 1012, 1008), (116, 115, 1013, 1009), (943, 1018, 1014), (1019, 1015, 1010, 1014), (282, 281, 1011, 1015), (943, 1016, 1020), (1017, 1021, 1016, 1012), (115, 114, 1017, 1013), (943, 1022, 1018), (1023, 1019, 1014, 1018), (283, 282, 1015, 1019), (943, 1020, 1024), (1021, 1025, 1020, 1016), (114, 113, 1021, 1017), (943, 1026, 1022), (1027, 1023, 1018, 1022), (284, 283, 1019, 1023), (943, 1024, 1028), (1025, 1029, 1024, 1020), (113, 112, 1025, 1021), (943, 1030, 1026), (1031, 1027, 1022, 1026), (285, 284, 1023, 1027), (943, 1028, 1032), (1029, 1033, 1028, 1024), (112, 111, 1029, 1025), (943, 1034, 1030), (1035, 1031, 1026, 1030), (286, 285, 1027, 1031), (943, 1032, 1036), (1033, 1037, 1032, 1028), (111, 110, 1033, 1029), (943, 1038, 1034), (1039, 1035, 1030, 1034), (287, 286, 1031, 1035), (943, 1036, 1040), (1037, 1041, 1036, 1032), (110, 109, 1037, 1033), (943, 1040, 1038), (1042, 1039, 1034, 1038), (288, 287, 1035, 1039), (1041, 1043, 1040, 1036), (109, 108, 1041, 1037), (1043, 1042, 1038, 1040), (289, 288, 1039, 1042), (108, 107, 1043, 1041), (107, 289, 1042, 1043), (1044, 1045, 1046), (1044, 1047, 1045), (1044, 1046, 1048), (1049, 1050, 1046, 1045), (1044, 1051, 1047), (1052, 1049, 1045, 1047), (1044, 1048, 1053), (1050, 1054, 1048, 1046), (28, 429, 1050, 1049), (1044, 1055, 1051), (1056, 1052, 1047, 1051), (29, 28, 1049, 1052), (1044, 1053, 1057), (1054, 1058, 1053, 1048), (429, 428, 1054, 1050), (1044, 1059, 1055), (1060, 1056, 1051, 1055), (30, 29, 1052, 1056), (1044, 1057, 1061), (1058, 1062, 1057, 1053), (428, 427, 1058, 1054), (1044, 1063, 1059), (1064, 1060, 1055, 1059), (31, 30, 1056, 1060), (1044, 1061, 1065), (1062, 1066, 1061, 1057), (427, 426, 1062, 1058), (1044, 1067, 1063), (1068, 1064, 1059, 1063), (32, 31, 1060, 1064), (1044, 1065, 1069), (1066, 1070, 1065, 1061), (426, 425, 1066, 1062), (1044, 1071, 1067), (1072, 1068, 1063, 1067), (33, 32, 1064, 1068), (1044, 1069, 1073), (1070, 1074, 1069, 1065), (425, 424, 1070, 1066), (1044, 1075, 1071), (1076, 1072, 1067, 1071), (34, 33, 1068, 1072), (1044, 1073, 1077), (1074, 1078, 1073, 1069), (424, 423, 1074, 1070), (1044, 1079, 1075), (1080, 1076, 1071, 1075), (35, 34, 1072, 1076), (1044, 1077, 1081), (1078, 1082, 1077, 1073), (423, 422, 1078, 1074), (1044, 1083, 1079), (1084, 1080, 1075, 1079), (36, 35, 1076, 1080), (1044, 1081, 1085), (1082, 1086, 1081, 1077), (422, 421, 1082, 1078), (1044, 1087, 1083), (1079, 1083, 1088, 1084), (37, 36, 1080, 1084), (1044, 1085, 1089), (1086, 1090, 1085, 1081), (421, 420, 1086, 1082), (1044, 1091, 1087), (1092, 1088, 1083, 1087), (38, 37, 1084, 1088), (1044, 1089, 1093), (1090, 1094, 1089, 1085), (420, 419, 1090, 1086), (1044, 1095, 1091), (1096, 1092, 1087, 1091), (39, 38, 1088, 1092), (1044, 1093, 1097), (1094, 1098, 1093, 1089), (419, 418, 1094, 1090), (1044, 1099, 1095), (1100, 1096, 1091, 1095), (40, 39, 1092, 1096), (1044, 1097, 1101), (1098, 1102, 1097, 1093), (418, 417, 1098, 1094), (1044, 1103, 1099), (1104, 1100, 1095, 1099), (41, 40, 1096, 1100), (1044, 1101, 1105), (1102, 1106, 1101, 1097), (417, 416, 1102, 1098), (1044, 1107, 1103), (1099, 1103, 1108, 1104), (42, 41, 1100, 1104), (1044, 1105, 1109), (1106, 1110, 1105, 1101), (416, 415, 1106, 1102), (1044, 1111, 1107), (1112, 1108, 1103, 1107), (43, 42, 1104, 1108), (1044, 1109, 1113), (1110, 1114, 1109, 1105), (415, 414, 1110, 1106), (1044, 1115, 1111), (1116, 1112, 1107, 1111), (44, 43, 1108, 1112), (1044, 1113, 1117), (1114, 1118, 1113, 1109), (414, 413, 1114, 1110), (1044, 1119, 1115), (1120, 1116, 1111, 1115), (45, 44, 1112, 1116), (1044, 1117, 1121), (1118, 1122, 1117, 1113), (413, 412, 1118, 1114), (1044, 1123, 1119), (1124, 1120, 1115, 1119), (46, 45, 1116, 1120), (1044, 1121, 1125), (1122, 1126, 1121, 1117), (412, 411, 1122, 1118), (1044, 1127, 1123), (1128, 1124, 1119, 1123), (47, 46, 1120, 1124), (1044, 1125, 1129), (1126, 1130, 1125, 1121), (411, 410, 1126, 1122), (1044, 1131, 1127), (1132, 1128, 1123, 1127), (48, 47, 1124, 1128), (1044, 1129, 1133), (1130, 1134, 1129, 1125), (410, 409, 1130, 1126), (1044, 1135, 1131), (1136, 1132, 1127, 1131), (49, 48, 1128, 1132), (1044, 1133, 1137), (1134, 1138, 1133, 1129), (409, 408, 1134, 1130), (1044, 1139, 1135), (1140, 1136, 1131, 1135), (50, 49, 1132, 1136), (1044, 1137, 1141), (1138, 1142, 1137, 1133), (408, 407, 1138, 1134), (1044, 1141, 1139), (1143, 1140, 1135, 1139), (51, 50, 1136, 1140), (1142, 1144, 1141, 1137), (407, 406, 1142, 1138), (1144, 1143, 1139, 1141), (52, 51, 1140, 1143), (406, 53, 1144, 1142), (53, 52, 1143, 1144), (1145, 1146, 1147), (1145, 1148, 1146), (1145, 1147, 1149), (1150, 1151, 1147, 1146), (1145, 1152, 1148), (1153, 1150, 1146, 1148), (1145, 1149, 1154), (1151, 1155, 1149, 1147), (237, 236, 1151, 1150), (1145, 1156, 1152), (1157, 1153, 1148, 1152), (157, 237, 1150, 1153), (1145, 1154, 1158), (1155, 1159, 1154, 1149), (236, 235, 1155, 1151), (1145, 1160, 1156), (1161, 1157, 1152, 1156), (158, 157, 1153, 1157), (1145, 1158, 1162), (1159, 1163, 1158, 1154), (235, 234, 1159, 1155), (1145, 1164, 1160), (1165, 1161, 1156, 1160), (159, 158, 1157, 1161), (1145, 1162, 1166), (1163, 1167, 1162, 1158), (234, 233, 1163, 1159), (1145, 1168, 1164), (1169, 1165, 1160, 1164), (160, 159, 1161, 1165), (1145, 1166, 1170), (1167, 1171, 1166, 1162), (233, 381, 1167, 1163), (1145, 1172, 1168), (1173, 1169, 1164, 1168), (161, 160, 1165, 1169), (1145, 1170, 1174), (1171, 1175, 1170, 1166), (381, 380, 1171, 1167), (1145, 1176, 1172), (1177, 1173, 1168, 1172), (162, 161, 1169, 1173), (1145, 1174, 1178), (1175, 1179, 1174, 1170), (380, 379, 1175, 1171), (1145, 1180, 1176), (1181, 1177, 1172, 1176), (163, 162, 1173, 1177), (1145, 1178, 1182), (1179, 1183, 1178, 1174), (379, 378, 1179, 1175), (1145, 1184, 1180), (1185, 1181, 1176, 1180), (164, 163, 1177, 1181), (1145, 1182, 1186), (1183, 1187, 1182, 1178), (378, 377, 1183, 1179), (1145, 1188, 1184), (1180, 1184, 1189, 1185), (165, 164, 1181, 1185), (1145, 1186, 1190), (1187, 1191, 1186, 1182), (377, 376, 1187, 1183), (1145, 1192, 1188), (1193, 1189, 1184, 1188), (166, 165, 1185, 1189), (1145, 1190, 1194), (1191, 1195, 1190, 1186), (376, 375, 1191, 1187), (1145, 1196, 1192), (1197, 1193, 1188, 1192), (167, 166, 1189, 1193), (1145, 1194, 1198), (1195, 1199, 1194, 1190), (375, 374, 1195, 1191), (1145, 1200, 1196), (1201, 1197, 1192, 1196), (168, 167, 1193, 1197), (1145, 1198, 1202), (1199, 1203, 1198, 1194), (374, 373, 1199, 1195), (1145, 1204, 1200), (1205, 1201, 1196, 1200), (169, 168, 1197, 1201), (1145, 1202, 1206), (1203, 1207, 1202, 1198), (373, 372, 1203, 1199), (1145, 1208, 1204), (1200, 1204, 1209, 1205), (170, 169, 1201, 1205), (1145, 1206, 1210), (1207, 1211, 1206, 1202), (372, 371, 1207, 1203), (1145, 1212, 1208), (1213, 1209, 1204, 1208), (171, 170, 1205, 1209), (1145, 1210, 1214), (1211, 1215, 1210, 1206), (371, 370, 1211, 1207), (1145, 1216, 1212), (1217, 1213, 1208, 1212), (172, 171, 1209, 1213), (1145, 1214, 1218), (1215, 1219, 1214, 1210), (370, 369, 1215, 1211), (1145, 1220, 1216), (1221, 1217, 1212, 1216), (173, 172, 1213, 1217), (1145, 1218, 1222), (1219, 1223, 1218, 1214), (369, 368, 1219, 1215), (1145, 1224, 1220), (1225, 1221, 1216, 1220), (174, 173, 1217, 1221), (1145, 1222, 1226), (1223, 1227, 1222, 1218), (368, 367, 1223, 1219), (1145, 1228, 1224), (1229, 1225, 1220, 1224), (175, 174, 1221, 1225), (1145, 1226, 1230), (1227, 1231, 1226, 1222), (367, 366, 1227, 1223), (1145, 1232, 1228), (1233, 1229, 1224, 1228), (176, 175, 1225, 1229), (1145, 1230, 1234), (1231, 1235, 1230, 1226), (366, 365, 1231, 1227), (1145, 1236, 1232), (1237, 1233, 1228, 1232), (177, 176, 1229, 1233), (1145, 1234, 1238), (1235, 1239, 1234, 1230), (365, 364, 1235, 1231), (1145, 1240, 1236), (1241, 1237, 1232, 1236), (178, 177, 1233, 1237), (1145, 1238, 1242), (1239, 1243, 1238, 1234), (364, 363, 1239, 1235), (1145, 1242, 1240), (1244, 1241, 1236, 1240), (179, 178, 1237, 1241), (1243, 1245, 1242, 1238), (363, 362, 1243, 1239), (1245, 1244, 1240, 1242), (180, 179, 1241, 1244), (362, 181, 1245, 1243), (181, 180, 1244, 1245), (1246, 1247, 1248), (1246, 1249, 1247), (1246, 1248, 1250), (1251, 1252, 1248, 1247), (1246, 1253, 1249), (1254, 1251, 1247, 1249), (1246, 1250, 1255), (1252, 1256, 1250, 1248), (241, 240, 1252, 1251), (1246, 1257, 1253), (1258, 1254, 1249, 1253), (242, 241, 1251, 1254), (1246, 1255, 1259), (1256, 1260, 1255, 1250), (240, 156, 1256, 1252), (1246, 1261, 1257), (1262, 1258, 1253, 1257), (243, 242, 1254, 1258), (1246, 1259, 1263), (1260, 1264, 1259, 1255), (156, 155, 1260, 1256), (1246, 1265, 1261), (1266, 1262, 1257, 1261), (244, 243, 1258, 1262), (1246, 1263, 1267), (1264, 1268, 1263, 1259), (155, 154, 1264, 1260), (1246, 1269, 1265), (1270, 1266, 1261, 1265), (245, 244, 1262, 1266), (1246, 1267, 1271), (1268, 1272, 1267, 1263), (154, 153, 1268, 1264), (1246, 1273, 1269), (1274, 1270, 1265, 1269), (246, 245, 1266, 1270), (1246, 1271, 1275), (1272, 1276, 1271, 1267), (153, 152, 1272, 1268), (1246, 1277, 1273), (1278, 1274, 1269, 1273), (247, 246, 1270, 1274), (1246, 1275, 1279), (1276, 1280, 1275, 1271), (152, 151, 1276, 1272), (1246, 1281, 1277), (1282, 1278, 1273, 1277), (248, 247, 1274, 1278), (1246, 1279, 1283), (1280, 1284, 1279, 1275), (151, 150, 1280, 1276), (1246, 1285, 1281), (1286, 1282, 1277, 1281), (249, 248, 1278, 1282), (1246, 1283, 1287), (1284, 1288, 1283, 1279), (150, 149, 1284, 1280), (1246, 1289, 1285), (1281, 1285, 1290, 1286), (250, 249, 1282, 1286), (1246, 1287, 1291), (1288, 1292, 1287, 1283), (149, 148, 1288, 1284), (1246, 1293, 1289), (1294, 1290, 1285, 1289), (251, 250, 1286, 1290), (1246, 1291, 1295), (1292, 1296, 1291, 1287), (148, 147, 1292, 1288), (1246, 1297, 1293), (1298, 1294, 1289, 1293), (252, 251, 1290, 1294), (1246, 1295, 1299), (1296, 1300, 1295, 1291), (147, 146, 1296, 1292), (1246, 1301, 1297), (1302, 1298, 1293, 1297), (253, 252, 1294, 1298), (1246, 1299, 1303), (1300, 1304, 1299, 1295), (146, 145, 1300, 1296), (1246, 1305, 1301), (1306, 1302, 1297, 1301), (254, 253, 1298, 1302), (1246, 1303, 1307), (1304, 1308, 1303, 1299), (145, 144, 1304, 1300), (1246, 1309, 1305), (1301, 1305, 1310, 1306), (255, 254, 1302, 1306), (1246, 1307, 1311), (1308, 1312, 1307, 1303), (144, 143, 1308, 1304), (1246, 1313, 1309), (1314, 1310, 1305, 1309), (256, 255, 1306, 1310), (1246, 1311, 1315), (1312, 1316, 1311, 1307), (143, 142, 1312, 1308), (1246, 1317, 1313), (1318, 1314, 1309, 1313), (257, 256, 1310, 1314), (1246, 1315, 1319), (1316, 1320, 1315, 1311), (142, 141, 1316, 1312), (1246, 1321, 1317), (1322, 1318, 1313, 1317), (258, 257, 1314, 1318), (1246, 1319, 1323), (1320, 1324, 1319, 1315), (141, 140, 1320, 1316), (1246, 1325, 1321), (1326, 1322, 1317, 1321), (259, 258, 1318, 1322), (1246, 1323, 1327), (1324, 1328, 1323, 1319), (140, 139, 1324, 1320), (1246, 1329, 1325), (1330, 1326, 1321, 1325), (260, 259, 1322, 1326), (1246, 1327, 1331), (1328, 1332, 1327, 1323), (139, 138, 1328, 1324), (1246, 1333, 1329), (1334, 1330, 1325, 1329), (261, 260, 1326, 1330), (1246, 1331, 1335), (1332, 1336, 1331, 1327), (138, 137, 1332, 1328), (1246, 1337, 1333), (1338, 1334, 1329, 1333), (262, 261, 1330, 1334), (1246, 1335, 1339), (1336, 1340, 1335, 1331), (137, 136, 1336, 1332), (1246, 1341, 1337), (1342, 1338, 1333, 1337), (263, 262, 1334, 1338), (1246, 1339, 1343), (1340, 1344, 1339, 1335), (136, 135, 1340, 1336), (1246, 1343, 1341), (1345, 1342, 1337, 1341), (264, 263, 1338, 1342), (1344, 1346, 1343, 1339), (135, 134, 1344, 1340), (1346, 1345, 1341, 1343), (265, 264, 1342, 1345), (134, 133, 1346, 1344), (133, 265, 1345, 1346), (1347, 1348, 1349), (1347, 1350, 1348), (1347, 1349, 1351), (1352, 1353, 1349, 1348), (1347, 1354, 1350), (1355, 1352, 1348, 1350), (1347, 1351, 1356), (1353, 1357, 1351, 1349), (454, 453, 1353, 1352), (1347, 1358, 1354), (1359, 1355, 1350, 1354), (455, 454, 1352, 1355), (1347, 1356, 1360), (1357, 1361, 1356, 1351), (453, 452, 1357, 1353), (1347, 1362, 1358), (1363, 1359, 1354, 1358), (456, 455, 1355, 1359), (1347, 1360, 1364), (1361, 1365, 1360, 1356), (452, 451, 1361, 1357), (1347, 1366, 1362), (1367, 1363, 1358, 1362), (457, 456, 1359, 1363), (1347, 1364, 1368), (1365, 1369, 1364, 1360), (451, 450, 1365, 1361), (1347, 1370, 1366), (1371, 1367, 1362, 1366), (458, 457, 1363, 1367), (1347, 1368, 1372), (1369, 1373, 1368, 1364), (450, 449, 1369, 1365), (1347, 1374, 1370), (1375, 1371, 1366, 1370), (238, 458, 1367, 1371), (1347, 1372, 1376), (1373, 1377, 1372, 1368), (449, 448, 1373, 1369), (1347, 1378, 1374), (1379, 1375, 1370, 1374), (239, 238, 1371, 1375), (1347, 1376, 1380), (1377, 1381, 1376, 1372), (448, 447, 1377, 1373), (1347, 1382, 1378), (1383, 1379, 1374, 1378), (9, 239, 1375, 1379), (1347, 1380, 1384), (1381, 1385, 1380, 1376), (447, 446, 1381, 1377), (1347, 1386, 1382), (1387, 1383, 1378, 1382), (10, 9, 1379, 1383), (1347, 1384, 1388), (1385, 1389, 1384, 1380), (446, 445, 1385, 1381), (1347, 1390, 1386), (1382, 1386, 1391, 1387), (11, 10, 1383, 1387), (1347, 1388, 1392), (1389, 1393, 1388, 1384), (445, 444, 1389, 1385), (1347, 1394, 1390), (1395, 1391, 1386, 1390), (12, 11, 1387, 1391), (1347, 1392, 1396), (1393, 1397, 1392, 1388), (444, 443, 1393, 1389), (1347, 1398, 1394), (1399, 1395, 1390, 1394), (13, 12, 1391, 1395), (1347, 1396, 1400), (1397, 1401, 1396, 1392), (443, 442, 1397, 1393), (1347, 1402, 1398), (1403, 1399, 1394, 1398), (14, 13, 1395, 1399), (1347, 1400, 1404), (1401, 1405, 1400, 1396), (442, 441, 1401, 1397), (1347, 1406, 1402), (1407, 1403, 1398, 1402), (15, 14, 1399, 1403), (1347, 1404, 1408), (1405, 1409, 1404, 1400), (441, 440, 1405, 1401), (1347, 1410, 1406), (1402, 1406, 1411, 1407), (16, 15, 1403, 1407), (1347, 1408, 1412), (1409, 1413, 1408, 1404), (440, 439, 1409, 1405), (1347, 1414, 1410), (1415, 1411, 1406, 1410), (17, 16, 1407, 1411), (1347, 1412, 1416), (1413, 1417, 1412, 1408), (439, 438, 1413, 1409), (1347, 1418, 1414), (1419, 1415, 1410, 1414), (18, 17, 1411, 1415), (1347, 1416, 1420), (1417, 1421, 1416, 1412), (438, 437, 1417, 1413), (1347, 1422, 1418), (1423, 1419, 1414, 1418), (19, 18, 1415, 1419), (1347, 1420, 1424), (1421, 1425, 1420, 1416), (437, 436, 1421, 1417), (1347, 1426, 1422), (1427, 1423, 1418, 1422), (20, 19, 1419, 1423), (1347, 1424, 1428), (1425, 1429, 1424, 1420), (436, 435, 1425, 1421), (1347, 1430, 1426), (1431, 1427, 1422, 1426), (21, 20, 1423, 1427), (1347, 1428, 1432), (1429, 1433, 1428, 1424), (435, 434, 1429, 1425), (1347, 1434, 1430), (1435, 1431, 1426, 1430), (22, 21, 1427, 1431), (1347, 1432, 1436), (1433, 1437, 1432, 1428), (434, 433, 1433, 1429), (1347, 1438, 1434), (1439, 1435, 1430, 1434), (23, 22, 1431, 1435), (1347, 1436, 1440), (1437, 1441, 1436, 1432), (433, 432, 1437, 1433), (1347, 1442, 1438), (1443, 1439, 1434, 1438), (24, 23, 1435, 1439), (1347, 1440, 1444), (1441, 1445, 1440, 1436), (432, 431, 1441, 1437), (1347, 1444, 1442), (1446, 1443, 1438, 1442), (25, 24, 1439, 1443), (1445, 1447, 1444, 1440), (431, 430, 1445, 1441), (1447, 1446, 1442, 1444), (26, 25, 1443, 1446), (430, 27, 1447, 1445), (27, 26, 1446, 1447), (155, 156, 9), (132, 133, 134), (154, 155, 9), (131, 134, 135), (153, 154, 9), (130, 135, 136), (152, 153, 9), (129, 136, 137), (151, 152, 9), (128, 137, 138), (150, 151, 9), (127, 138, 139), (10, 150, 9), (21, 139, 140), (10, 149, 150), (20, 140, 141), (10, 11, 149), (19, 141, 142), (149, 11, 148), (131, 132, 134), (148, 11, 12), (130, 131, 135), (147, 148, 12), (18, 142, 143), (13, 147, 12), (26, 27, 28), (146, 147, 13), (29, 26, 28), (146, 13, 14), (29, 25, 26), (146, 14, 145), (29, 30, 25), (14, 15, 145), (25, 30, 24), (15, 144, 145), (24, 30, 31), (16, 144, 15), (23, 24, 31), (143, 144, 16), (32, 23, 31), (143, 16, 17), (32, 22, 23), (143, 17, 18), (129, 130, 136), (106, 107, 108), (128, 129, 137), (105, 108, 109), (127, 128, 138), (104, 109, 110), (126, 127, 139), (103, 110, 111), (18, 19, 142), (102, 111, 112), (141, 19, 20), (101, 112, 113), (126, 34, 125), (46, 113, 114), (37, 123, 124), (116, 44, 115), (37, 122, 123), (117, 43, 116), (37, 38, 122), (105, 106, 108), (35, 124, 125), (104, 105, 109), (122, 38, 121), (42, 43, 117), (40, 119, 120), (103, 104, 110), (40, 41, 119), (33, 22, 32), (52, 53, 54), (21, 22, 33), (55, 52, 54), (21, 33, 34), (55, 51, 52), (21, 34, 126), (55, 56, 51), (21, 126, 139), (51, 56, 50), (21, 140, 20), (50, 56, 57), (125, 34, 35), (49, 50, 57), (124, 35, 36), (58, 49, 57), (124, 36, 37), (58, 48, 49), (39, 121, 38), (59, 48, 58), (120, 121, 39), (47, 48, 59), (120, 39, 40), (60, 47, 59), (41, 118, 119), (113, 47, 60), (42, 118, 41), (46, 47, 113), (117, 118, 42), (45, 46, 114), (78, 79, 5), (45, 114, 115), (82, 78, 5), (45, 115, 44), (81, 5, 3), (100, 60, 61), (82, 77, 78), (99, 61, 62), (82, 83, 77), (98, 62, 63), (77, 83, 76), (97, 63, 64), (3, 80, 81), (96, 64, 65), (5, 81, 82), (95, 65, 66), (83, 84, 76), (100, 113, 60), (76, 84, 75), (94, 66, 67), (75, 84, 85), (93, 67, 68), (75, 85, 74), (92, 68, 69), (74, 85, 86), (102, 103, 111), (73, 74, 86), (101, 102, 112), (73, 86, 87), (43, 44, 116), (72, 73, 87), (100, 101, 113), (72, 87, 88), (99, 100, 61), (72, 88, 71), (98, 99, 62), (88, 89, 71), (97, 98, 63), (89, 70, 71), (96, 97, 64), (90, 70, 89), (95, 96, 65), (69, 70, 90), (94, 95, 66), (69, 90, 91), (93, 94, 67), (69, 91, 92), (8, 233, 234), (180, 181, 182), (8, 234, 235), (183, 180, 182), (2, 235, 236), (183, 179, 180), (2, 236, 237), (183, 184, 179), (2, 237, 157), (179, 184, 178), (2, 8, 235), (178, 184, 185), (2, 157, 158), (177, 178, 185), (2, 158, 159), (186, 177, 185), (2, 159, 160), (186, 176, 177), (2, 160, 161), (187, 176, 186), (2, 161, 162), (175, 176, 187), (2, 162, 163), (188, 175, 187), (2, 163, 164), (174, 175, 188), (2, 164, 165), (174, 188, 189), (2, 165, 166), (173, 174, 189), (2, 166, 167), (173, 189, 190), (2, 167, 168), (173, 190, 172), (2, 168, 169), (190, 191, 172), (2, 169, 170), (232, 80, 3), (193, 2, 170), (191, 171, 172), (206, 207, 208), (192, 171, 191), (209, 206, 208), (170, 171, 192), (209, 205, 206), (170, 192, 193), (209, 210, 205), (2, 193, 194), (205, 210, 204), (3, 2, 194), (204, 210, 211), (3, 194, 195), (203, 204, 211), (3, 195, 196), (212, 203, 211), (219, 196, 197), (212, 202, 203), (218, 197, 198), (231, 232, 3), (213, 202, 212), (230, 231, 3), (201, 202, 213), (229, 230, 3), (201, 213, 214), (228, 229, 3), (201, 214, 200), (227, 228, 3), (214, 215, 200), (226, 227, 3), (215, 199, 200), (225, 226, 3), (216, 199, 215), (224, 225, 3), (198, 199, 216), (223, 224, 3), (198, 216, 217), (222, 223, 3), (198, 217, 218), (221, 222, 3), (197, 218, 219), (220, 221, 3), (3, 219, 220), (28, 27, 430), (239, 9, 156), (429, 430, 431), (238, 239, 156), (428, 431, 432), (458, 238, 156), (427, 432, 433), (457, 458, 156), (426, 433, 434), (456, 457, 156), (425, 434, 435), (455, 456, 156), (424, 435, 436), (240, 455, 156), (423, 436, 437), (8, 455, 240), (422, 437, 438), (8, 240, 241), (429, 28, 430), (265, 133, 132), (428, 429, 431), (266, 265, 132), (421, 438, 439), (266, 264, 265), (427, 428, 432), (266, 267, 264), (426, 427, 433), (264, 267, 263), (420, 439, 440), (263, 267, 268), (425, 426, 434), (262, 263, 268), (424, 425, 435), (269, 262, 268), (423, 424, 436), (269, 261, 262), (8, 440, 441), (270, 261, 269), (422, 423, 437), (260, 261, 270), (421, 422, 438), (271, 260, 270), (420, 421, 439), (356, 260, 271), (419, 420, 440), (354, 355, 272), (8, 419, 440), (273, 274, 353), (8, 441, 442), (274, 275, 352), (8, 418, 419), (275, 276, 351), (54, 53, 406), (276, 350, 351), (405, 406, 407), (352, 275, 351), (404, 407, 408), (277, 350, 276), (403, 408, 409), (353, 274, 352), (402, 409, 410), (350, 277, 349), (401, 410, 411), (343, 284, 332), (400, 411, 412), (295, 331, 332), (399, 412, 413), (296, 331, 295), (398, 413, 414), (289, 107, 106), (405, 54, 406), (290, 289, 106), (404, 405, 407), (290, 288, 289), (397, 414, 415), (290, 291, 288), (403, 404, 408), (288, 291, 287), (402, 403, 409), (287, 291, 292), (396, 415, 416), (286, 287, 292), (401, 402, 410), (293, 286, 292), (400, 401, 411), (293, 285, 286), (399, 400, 412), (294, 285, 293), (5, 416, 417), (284, 285, 294), (398, 399, 413), (295, 284, 294), (397, 398, 414), (332, 284, 295), (396, 397, 415), (330, 331, 296), (395, 396, 416), (329, 298, 328), (5, 395, 416), (328, 299, 327), (8, 417, 418), (299, 300, 327), (5, 79, 382), (298, 299, 328), (5, 382, 383), (329, 297, 298), (5, 383, 384), (330, 297, 329), (5, 384, 385), (327, 300, 326), (5, 385, 386), (300, 301, 326), (5, 386, 387), (301, 325, 326), (5, 387, 388), (302, 325, 301), (5, 388, 389), (324, 325, 302), (5, 389, 390), (330, 296, 297), (5, 390, 391), (313, 81, 80), (5, 391, 392), (314, 313, 80), (5, 392, 393), (314, 312, 313), (5, 393, 394), (314, 315, 312), (5, 394, 395), (315, 311, 312), (8, 5, 417), (315, 316, 311), (8, 442, 443), (311, 316, 310), (8, 443, 444), (310, 316, 317), (8, 444, 445), (310, 317, 309), (8, 445, 446), (309, 317, 318), (8, 446, 447), (308, 309, 318), (8, 447, 448), (308, 318, 319), (8, 448, 449), (307, 308, 319), (8, 449, 450), (320, 307, 319), (8, 450, 451), (306, 307, 320), (8, 451, 452), (321, 306, 320), (8, 452, 453), (305, 306, 321), (8, 453, 454), (305, 321, 322), (8, 454, 455), (305, 322, 304), (8, 241, 242), (322, 323, 304), (233, 8, 242), (323, 303, 304), (233, 242, 243), (324, 303, 323), (233, 243, 244), (302, 303, 324), (233, 244, 245), (283, 344, 282), (233, 245, 246), (282, 344, 345), (381, 246, 247), (281, 282, 345), (380, 247, 248), (273, 353, 354), (379, 248, 249), (273, 354, 272), (378, 249, 250), (272, 355, 271), (377, 250, 251), (346, 347, 280), (376, 251, 252), (182, 181, 362), (381, 233, 246), (361, 362, 363), (380, 381, 247), (360, 363, 364), (379, 380, 248), (359, 364, 365), (378, 379, 249), (358, 365, 366), (377, 378, 250), (357, 366, 367), (376, 377, 251), (259, 367, 368), (375, 376, 252), (370, 371, 256), (374, 375, 252), (255, 372, 254), (253, 374, 252), (361, 182, 362), (253, 373, 374), (360, 361, 363), (253, 254, 373), (372, 373, 254), (208, 207, 338), (359, 360, 364), (337, 338, 339), (358, 359, 365), (336, 339, 340), (357, 358, 366), (335, 340, 341), (356, 357, 367), (334, 341, 342), (259, 260, 367), (333, 342, 343), (257, 370, 256), (283, 343, 344), (255, 371, 372), (346, 280, 281), (255, 256, 371), (279, 348, 278), (369, 370, 257), (337, 208, 338), (258, 369, 257), (336, 337, 339), (368, 369, 258), (348, 349, 278), (259, 368, 258), (335, 336, 340), (367, 260, 356), (334, 335, 341), (356, 271, 355), (347, 279, 280), (333, 334, 342), (348, 279, 347), (332, 333, 343), (281, 345, 346), (283, 284, 343)])
me_cylinder.use_remesh_preserve_volume = False
me_cylinder.use_remesh_preserve_attributes = False
me_cylinder.use_mirror_vertex_groups = False
me_cylinder.update()

# ---- objects
ob_lamp = bpy.data.objects.new('Lamp', light_lamp)
ob_camera = bpy.data.objects.new('Camera', cam_camera)
ob_camera_001 = bpy.data.objects.new('Camera.001', cam_camera_001)
ob_lamp_001 = bpy.data.objects.new('Lamp.001', light_lamp_001)
ob_cylinder_001 = bpy.data.objects.new('Cylinder.001', me_cylinder)

# ---- transforms, parenting, visibility, modifiers, constraints
ob_lamp.location = (4.11, 1.005, 5.904)
ob_lamp.rotation_euler = (0.6503, 0.05522, 1.866)
ob_lamp.lock_rotations_4d = False
ob_lamp.empty_display_type = 'ARROWS'
ob_lamp.color = (0.0, 0.0, 0.0, 0.0)
ob_lamp.lineart.crease_threshold = 0.0
ob_camera.location = (10.33, -9.342, 9.133)
ob_camera.rotation_euler = (1.101, 0.01515, 0.8123)
ob_camera.scale = (1.982, 1.982, 1.982)
ob_camera.lock_rotations_4d = False
ob_camera.empty_display_type = 'ARROWS'
ob_camera.color = (0.0, 0.0, 0.0, 0.0)
ob_camera.display_type = 'WIRE'
ob_camera.lineart.crease_threshold = 0.0
ob_camera_001.location = (7.481, -6.508, 5.344)
ob_camera_001.rotation_euler = (1.109, 0.01082, 0.8149)
ob_camera_001.lock_rotations_4d = False
ob_camera_001.empty_display_type = 'ARROWS'
ob_camera_001.color = (0.0, 0.0, 0.0, 0.0)
ob_camera_001.display_type = 'WIRE'
ob_camera_001.lineart.crease_threshold = 0.0
ob_lamp_001.location = (4.076, 1.005, 5.904)
ob_lamp_001.rotation_euler = (0.6503, 0.05522, 1.866)
ob_lamp_001.lock_rotations_4d = False
ob_lamp_001.empty_display_type = 'ARROWS'
ob_lamp_001.color = (0.0, 0.0, 0.0, 0.0)
ob_lamp_001.lineart.crease_threshold = 0.0
ob_cylinder_001.location = (3.815, -1.498, 0.0)
ob_cylinder_001.scale = (7.0, 7.0, 7.0)
ob_cylinder_001.lineart.crease_threshold = 0.0

# ---- collection membership
col_collection_1.objects.link(ob_lamp)
col_collection_1.objects.link(ob_camera)
col_collection_1.objects.link(ob_camera_001)
col_collection_1.objects.link(ob_lamp_001)
col_collection_1.objects.link(ob_cylinder_001)

# ---- scene / render settings (as saved in the file)
scene.camera = ob_camera
scene.frame_start = 1; scene.frame_end = 250; scene.frame_set(2)
scene.render.engine = 'BLENDER_EEVEE_NEXT'
scene.render.resolution_percentage = 50
scene.render.dither_intensity = 0.0
scene.cycles.use_denoising = False
scene.cycles.samples = 10
scene.cycles.sampling_pattern = 'TABULATED_SOBOL'
scene.cycles.light_sampling_threshold = 0.0
scene.cycles.use_adaptive_sampling = False
scene.cycles.use_light_tree = False
scene.cycles.blur_glossy = 0.0
scene.cycles.pixel_filter_type = 'GAUSSIAN'
scene.cycles.sample_clamp_indirect = 0.0
scene.view_settings.view_transform = 'Standard'
scene.unit_settings.scale_length = 0.001
bpy.context.view_layer.update()

